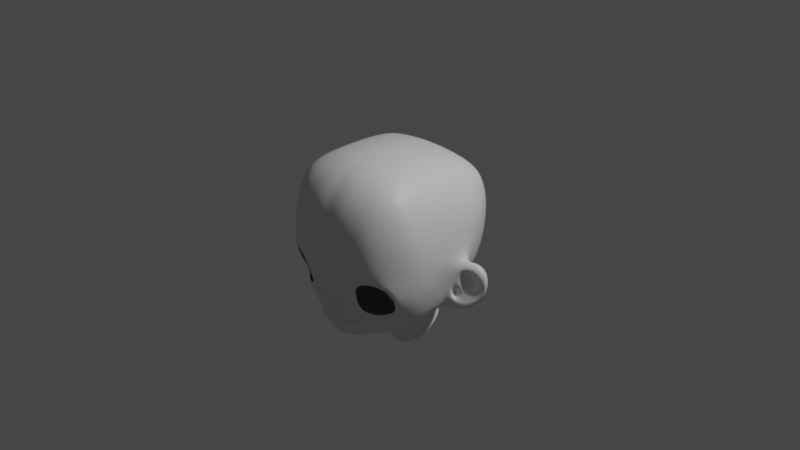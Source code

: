 # Source: Head.blend  (saved by Blender 3.6.13; exported with 4.5.12 LTS)
import bpy
from mathutils import Matrix  # noqa: F401  (used for matrix-valued properties, if any)

bpy.ops.wm.read_factory_settings(use_empty=True)
scene = bpy.context.scene
scene.name = 'Scene'

# ---- collections
col_collection = bpy.data.collections.new('Collection'); scene.collection.children.link(col_collection)

# ---- materials (node trees are filled in below, after node groups)
mat_material = bpy.data.materials.new('Material')
mat_material.alpha_threshold = 0.0
mat_material.use_transparent_shadow = False
mat_material.roughness = 0.5
mat_material.line_color = (0.0, 0.0, 0.0, 1.0)

# ---- material node trees
mat_material.use_nodes = True; mat_material.node_tree.nodes.clear()
_N = mat_material.node_tree.nodes; _L = mat_material.node_tree.links
n0 = _N.new('ShaderNodeOutputMaterial'); n0.name = 'Material Output'; n0.location = (300, 300)
n1 = _N.new('ShaderNodeBsdfPrincipled'); n1.name = 'Principled BSDF'; n1.location = (10, 300)
n1.distribution = 'GGX'
n1.subsurface_method = 'RANDOM_WALK_SKIN'
n1.inputs[3].default_value = 1.45
n1.inputs[27].default_value = (0.0, 0.0, 0.0, 1.0)
n1.inputs[28].default_value = 1.0
_L.new(n1.outputs[0], n0.inputs[0])
n0.is_active_output = True

# ---- world
world_world = bpy.data.worlds.new('World'); scene.world = world_world
world_world.use_nodes = True; world_world.node_tree.nodes.clear()
_N = world_world.node_tree.nodes; _L = world_world.node_tree.links
n0 = _N.new('ShaderNodeOutputWorld'); n0.name = 'World Output'; n0.location = (300, 300)
n1 = _N.new('ShaderNodeBackground'); n1.name = 'Background'; n1.location = (10, 300)
n1.inputs[0].default_value = (0.05088, 0.05088, 0.05088, 1.0)
_L.new(n1.outputs[0], n0.inputs[0])
n0.is_active_output = True
world_world.color = (0.05088, 0.05088, 0.05088)
world_world.use_sun_shadow = False
world_world.sun_shadow_jitter_overblur = 0.0

# ---- cameras
cam_camera = bpy.data.cameras.new('Camera')
cam_camera.clip_end = 100.0
cam_camera.ortho_scale = 7.314

# ---- lights
light_light = bpy.data.lights.new('Light', 'POINT')
light_light.transmission_factor = 0.0
light_light.energy = 1000.0
light_light.shadow_soft_size = 0.1
light_light.shadow_maximum_resolution = 0.006
light_light.use_absolute_resolution = True

# ---- meshes
me_cube = bpy.data.meshes.new('Cube')
me_cube.from_pydata([(0.0, -0.7583, 0.686), (0.0, -0.2293, 0.8275), (0.0, -0.03063, 0.8242), (0.0, 0.8241, 0.1215), (0.0, 0.7529, -0.1763), (0.0, 0.4103, -0.5597), (-0.2298, 0.7479, 0.3738), (-0.8199, 0.2008, 0.3201), (-0.2033, 0.2798, 0.7725), (-0.494, 0.6719, 0.376), (-0.7217, 0.4848, 0.3538), (-0.2276, 0.6832, 0.4969), (-0.4831, 0.6261, 0.4947), (-0.6838, 0.4758, 0.4696), (-0.6436, 0.4615, 0.5516), (-0.7524, 0.2278, 0.4648), (-0.6601, 0.2509, 0.5945), (-0.7891, 0.3438, 0.3376), (-0.7301, 0.3598, 0.4659), (-0.656, 0.3717, 0.5771), (-0.2135, 0.4259, 0.718), (-0.2235, 0.5711, 0.6219), (-0.4421, 0.2773, 0.7331), (-0.455, 0.4151, 0.688), (-0.4688, 0.5389, 0.6053), (-0.8713, 0.1392, 0.01089), (-0.2287, 0.7874, 0.1319), (-0.266, 0.01454, -0.7825), (-0.8281, 0.3183, 0.07825), (-0.7487, 0.4752, 0.1057), (-0.8382, 0.183, -0.2295), (-0.7965, 0.3205, -0.1743), (-0.7214, 0.4566, -0.1477), (-0.6694, 0.3767, -0.395), (-0.2237, 0.7215, -0.1612), (-0.1213, 0.3773, -0.5783), (-0.4978, 0.6889, 0.1309), (-0.4817, 0.6389, -0.1445), (-0.4769, 0.4306, -0.471), (-0.497, 0.07563, -0.7206), (-0.7427, 0.1233, -0.5212), (-0.224, 0.3025, -0.6204), (-0.488, 0.2741, -0.607), (-0.7019, 0.2835, -0.4472), (-0.817, -0.09365, 0.2827), (-0.2208, -0.978, 0.2312), (-0.1886, -0.03499, 0.8107), (-0.8091, -0.2872, 0.2609), (-0.7516, -0.6746, 0.226), (-0.7486, -0.06992, 0.4624), (-0.7513, -0.2568, 0.4521), (-0.6935, -0.6635, 0.4422), (-0.6287, -0.629, 0.5855), (-0.2167, -0.9059, 0.4901), (-0.2063, -0.7562, 0.6876), (-0.5054, -0.9095, 0.233), (-0.4865, -0.8432, 0.4702), (-0.4599, -0.7134, 0.6491), (-0.4235, -0.03296, 0.7659), (-0.6542, -0.048, 0.6116), (-0.1893, -0.2211, 0.8157), (-0.4235, -0.2152, 0.7676), (-0.649, -0.2241, 0.6107), (-0.1276, -0.1184, -0.8574), (-0.3747, -0.9227, -0.2765), (-0.8812, -0.07253, -0.0265), (-0.2418, -0.7701, -0.9181), (-0.3572, -0.855, -0.5708), (-0.4999, -0.1445, -0.8048), (-0.2055, -0.8353, -0.7595), (-0.5059, -0.7872, -0.604), (-0.6335, -0.6877, -0.558), (-0.5342, -0.8724, -0.2194), (-0.6884, -0.7839, -0.2855), (-0.3328, -0.9114, -0.3736), (-0.706, -0.7118, -0.4514), (-0.7364, -0.03146, -0.6216), (-0.8705, -0.2476, -0.09784), (-0.8392, -0.2935, -0.394), (-0.7726, -0.2825, -0.6388), (0.0, -0.9066, 0.4874), (0.0, -0.9805, 0.2371), (0.0, -0.1545, -0.8777), (0.0, -0.8758, -0.8738), (0.0, -0.9421, -0.6605), (0.0, -0.9632, -0.3849), (0.0, -0.9905, -0.1868), (0.0, 0.2883, 0.7818), (0.0, 0.436, 0.7239), (0.0, 0.5813, 0.6216), (0.0, 0.6978, 0.4976), (0.0, 0.7711, 0.3701), (-0.1184, -0.9052, -0.6184), (-0.2339, -0.8285, -0.7663), (-0.6943, -0.6467, -0.6145), (-0.1549, -0.9379, -0.4149), (-0.2295, -0.981, -0.1747), (-0.5194, -0.9168, -0.09581), (-0.7766, -0.6927, -0.1573), (-0.7778, -0.6232, -0.4608), (-0.185, -0.7665, -0.9647), (-0.5108, -0.5292, -0.8813), (-0.172, -0.8888, -0.6837), (-0.481, -0.8029, -0.6565), (0.0, -0.6986, -0.9838), (0.0, -0.9456, -0.6237), (-0.1614, -0.8613, -0.7475), (-0.425, -0.6972, -0.895), (-0.1556, -0.9018, -0.7726), (-0.3731, -0.8324, -0.6663), (0.0, -0.8951, -0.7383), (0.0, -0.9322, -0.7501), (-0.2365, -0.6218, -0.7554), (-0.2526, -0.6257, -0.7307), (0.0, -0.6429, -0.7634), (0.0, -0.6436, -0.7376), (-0.3983, -0.6349, -0.7506), (-0.3955, -0.6432, -0.7288), (-0.08195, -0.9749, -0.6002), (-0.06853, -0.948, -0.511), (0.0, -1.009, -0.5924), (0.0, -0.9629, -0.5122), (-0.169, -0.8384, -0.8874), (-0.3243, -0.7843, -0.8297), (-0.295, -0.8486, -0.7051), (-0.1625, -0.894, -0.7156), (0.0, -0.8855, -0.8509), (0.0, -0.9523, -0.685), (-0.1037, -0.9136, 0.4921), (-0.08812, -0.2171, 0.8252), (-0.1067, 0.7458, -0.17), (-0.05067, -0.1454, -0.8726), (-0.1085, 0.8142, 0.125), (-0.04739, 0.402, -0.5644), (-0.1054, -0.9848, 0.2312), (-0.09897, -0.7617, 0.6946), (-0.08758, -0.04066, 0.8209), (-0.1155, -0.8034, -0.9933), (-0.07582, -0.9199, -0.6305), (-0.0734, -0.9534, -0.3963), (-0.1014, -0.991, -0.1854), (-0.1016, 0.4323, 0.7234), (-0.1056, 0.5803, 0.6254), (-0.1087, 0.6965, 0.4974), (-0.1089, 0.768, 0.3703), (-0.09518, 0.2842, 0.7833), (-0.111, -0.8423, -0.9337), (-0.07187, -0.9254, -0.6603), (-0.09124, -0.8894, -0.7411), (-0.06117, -0.9352, -0.761), (-0.1224, -0.6259, -0.7591), (-0.1336, -0.6246, -0.7352), (-0.04968, -1.011, -0.5915), (-0.02032, -0.9608, -0.5097), (-0.06774, -0.9382, -0.6898), (-0.1021, -0.868, -0.8686), (-0.3606, 0.7199, 0.3761), (-0.3565, 0.6608, 0.4982), (-0.3477, 0.5598, 0.6172), (-0.3224, 0.2784, 0.7574), (-0.3362, 0.4215, 0.706), (-0.3608, 0.7477, 0.133), (-0.3509, 0.6878, -0.1521), (-0.3467, 0.4556, -0.496), (-0.3585, 0.05092, -0.7647), (-0.3543, 0.2745, -0.6435), (-0.3611, -0.953, 0.2337), (-0.3523, -0.8822, 0.4818), (-0.3357, -0.7386, 0.6718), (-0.304, -0.03419, 0.794), (-0.3045, -0.2182, 0.7982), (-0.3595, -0.2161, -0.864), (-0.3592, -0.6023, -0.9206), (-0.3201, -0.8604, -0.6497), (-0.3752, -0.9604, -0.1153), (-0.4173, -0.8377, -0.5878), (-0.4391, -0.9061, -0.2364), (-0.3276, -0.7276, -0.9087), (-0.2624, -0.8657, -0.6719), (-0.1853, -0.8491, -0.76), (-0.2036, -0.8565, -0.77), (-0.3378, -0.6167, -0.7507), (-0.3394, -0.6259, -0.7266), (-0.2269, -0.8673, -0.7053), (-0.2697, -0.7992, -0.8547), (-0.6197, 0.5931, 0.3677), (-0.5963, 0.5653, 0.4834), (-0.5736, 0.5048, 0.5862), (-0.5545, 0.2702, 0.6852), (-0.5629, 0.3958, 0.6483), (-0.632, 0.5998, 0.1219), (-0.6092, 0.5649, -0.1403), (-0.5903, 0.4059, -0.4339), (-0.6277, 0.1129, -0.6375), (-0.6083, 0.2729, -0.5425), (-0.6381, -0.8125, 0.2263), (-0.5996, -0.7741, 0.4535), (-0.5557, -0.6784, 0.6184), (-0.5407, -0.03573, 0.7144), (-0.5393, -0.2146, 0.7142), (-0.6329, -0.07385, -0.7183), (-0.675, -0.385, -0.7867), (-0.6008, -0.703, -0.6522), (-0.6531, -0.8334, -0.1071), (-0.5757, -0.7177, -0.5872), (-0.6256, -0.8289, -0.2368), (-0.7993, 0.1742, -0.3681), (-0.7602, 0.3062, -0.3168), (-0.6917, 0.4202, -0.2892), (-0.2193, 0.6239, -0.3386), (-0.4735, 0.5565, -0.311), (-0.7403, -0.6208, -0.5488), (-0.8133, -0.2919, -0.5154), (0.0, 0.6466, -0.3558), (-0.674, -0.6931, -0.513), (-0.105, 0.6437, -0.349), (-0.346, 0.5923, -0.3276), (-0.5946, 0.5002, -0.2952), (-0.8599, 0.1731, -0.1017), (-0.8212, 0.3216, -0.0458), (-0.7405, 0.4714, -0.01324), (-0.2273, 0.7726, -0.001974), (-0.4927, 0.6773, 0.003226), (-0.7959, -0.6496, -0.325), (-0.8594, -0.2803, -0.2553), (0.0, 0.8079, -0.01918), (-0.7156, -0.7431, -0.3664), (-0.1083, 0.8005, -0.008622), (-0.3577, 0.7321, 0.001858), (-0.6239, 0.5919, -0.002398), (-0.16, -0.918, -0.5011), (-0.325, -0.8891, -0.4586), (-0.0729, -0.9552, -0.5377), (0.0, -0.9793, -0.54), (-0.01752, -0.9768, -0.5397), (-0.2211, -0.9915, 0.01218), (-0.5128, -0.9242, 0.03678), (-0.7775, -0.6758, 0.034), (-0.8476, -0.2744, 0.0814), (-0.8529, -0.1038, 0.1183), (-0.2292, 0.7791, 0.2555), (-0.499, 0.6892, 0.2564), (-0.7431, 0.4793, 0.2315), (-0.8215, 0.3278, 0.209), (-0.8547, 0.1737, 0.1738), (0.0, 0.8097, 0.2461), (0.0, -0.9985, 0.0008648), (-0.1039, -0.9987, 0.003074), (-0.1087, 0.8012, 0.2513), (-0.3617, 0.7437, 0.2586), (-0.3654, -0.9678, 0.03033), (-0.6319, 0.6028, 0.2487), (-0.6575, -0.8189, 0.03615), (-0.03101, -0.9346, -0.6142), (-0.02133, -0.9473, -0.6156), (-0.02993, -0.9621, -0.6101), (-0.03867, -0.9564, -0.6111), (-0.04296, -0.9243, -0.615), (-0.04506, -0.9464, -0.6132), (-0.04787, -0.9165, -0.5234), (-0.03357, -0.9213, -0.5326), (-0.0294, -0.9401, -0.5375), (-0.03962, -0.9449, -0.5335), (-0.06043, -0.9204, -0.5176), (-0.05279, -0.9413, -0.5266), (-0.05356, -0.951, -0.5857), (-0.03745, -0.9548, -0.5928), (-0.02981, -0.9283, -0.5925), (-0.04721, -0.9232, -0.5816), (-0.02549, -0.9496, -0.5979), (-0.06265, -0.9275, -0.5742), (-0.1186, -0.9408, -0.5963), (-0.07587, -0.9234, -0.4809), (0.0, -0.9516, -0.4794), (-0.0119, -0.9513, -0.4622), (-0.09375, -0.9098, -0.5256), (-0.0457, -0.9353, -0.6143), (-0.06159, -0.9312, -0.52), (-0.0629, -0.9395, -0.578), (-0.2806, -0.8689, -0.5955), (-0.4989, -0.7939, -0.6217), (-0.6667, -0.6716, -0.5818), (-0.3064, -0.9552, -0.2396), (-0.252, -0.9339, -0.3796), (-0.528, -0.8991, -0.1755), (-0.7267, -0.7628, -0.2414), (-0.7417, -0.6809, -0.4604), (-0.4064, -0.9374, -0.192), (-0.3784, -0.8417, -0.6216), (-0.6408, -0.8393, -0.1907), (-0.5932, -0.7183, -0.6115), (-0.7102, -0.6663, -0.5336), (-0.7539, -0.7146, -0.3554), (-0.2474, -0.9101, -0.4713), (-0.8012, -0.549, 0.2331), (-0.735, -0.5441, 0.4477), (-0.64, -0.5296, 0.6019), (-0.1985, -0.5727, 0.7778), (-0.4422, -0.5487, 0.728), (-0.5199, -0.7186, -0.7497), (-0.7221, -0.556, -0.6536), (-0.8398, -0.5575, -0.1329), (-0.815, -0.5273, -0.4546), (0.0, -0.5829, 0.7856), (-0.4041, -0.7926, -0.7418), (-0.2574, -0.8171, -0.7586), (-0.2502, -0.5622, -0.7302), (0.0, -0.5641, -0.7362), (-0.4088, -0.6245, -0.7322), (-0.3389, -0.8193, -0.7256), (-0.1314, -0.5614, -0.7343), (-0.09318, -0.5762, 0.788), (-0.3506, -0.5704, -0.7242), (-0.3208, -0.5628, 0.7599), (-0.6348, -0.6271, -0.7207), (-0.5429, -0.5321, 0.6882), (-0.774, -0.5292, -0.5683), (-0.8373, -0.5437, -0.3082), (-0.8338, -0.547, 0.04448), (-0.7462, -0.4106, 0.4447), (-0.6516, -0.3886, 0.613), (-0.1918, -0.4052, 0.8086), (-0.5444, -0.6221, -0.8374), (-0.7551, -0.44, -0.6747), (-0.8604, -0.4224, -0.116), (-0.437, -0.7335, -0.8161), (-0.2592, -0.8154, -0.7646), (-0.4111, -0.6221, -0.7424), (-0.3529, -0.7839, -0.7934), (-0.348, -0.5695, -0.7341), (-0.6611, -0.5082, -0.771), (-0.844, -0.4454, 0.05762), (-0.8131, -0.4422, 0.244), (-0.4314, -0.3925, 0.7586), (-0.8345, -0.4194, -0.428), (0.0, -0.3969, 0.819), (-0.2434, -0.5629, -0.7395), (0.0, -0.5639, -0.7459), (-0.1269, -0.5625, -0.7437), (-0.09097, -0.4081, 0.8168), (-0.3106, -0.3994, 0.788), (-0.5403, -0.387, 0.7032), (-0.7998, -0.4189, -0.5553), (-0.8583, -0.4253, -0.2841), (-0.02369, -0.9562, -0.6131), (0.0, -0.9703, -0.6087), (-0.02725, -0.9308, -0.5378), (-0.02361, -0.939, -0.5976), (-0.1621, -0.9055, -0.5638), (-0.3306, -0.8667, -0.5281), (-0.08566, -0.9691, -0.5767), (0.0, -1.015, -0.5662), (-0.04854, -1.006, -0.5691), (-0.1011, -0.9188, -0.5725), (-0.2493, -0.8846, -0.5488), (-0.1917, -0.7929, -0.7532), (-0.3308, -0.7459, -0.7631), (0.0, -0.7958, -0.7549), (-0.3135, -0.7598, -0.7414), (-0.196, -0.7753, -0.7767), (0.0, -0.7888, -0.7771), (-0.1101, -0.7943, -0.7837), (-0.1168, -0.8066, -0.7575), (-0.2548, -0.7725, -0.7452), (-0.2626, -0.7577, -0.7678), (-0.3477, -0.7499, -0.7518), (-0.349, -0.7475, -0.7592), (-0.1783, -0.8946, -0.788), (-0.2429, -0.8403, -0.7451), (0.0, -0.9366, -0.7696), (-0.2408, -0.8324, -0.7892), (-0.1586, -0.9134, -0.7505), (0.0, -0.9661, -0.7244), (-0.07011, -0.9367, -0.7791), (-0.0548, -0.9569, -0.7334), (-0.2208, -0.8504, -0.7948), (-0.204, -0.867, -0.753), (-0.2713, -0.8278, -0.7514), (-0.2662, -0.8246, -0.7704), (-0.904, 0.06338, -0.09131), (-0.8634, 0.09323, -0.2813), (-0.8091, 0.04743, -0.5113), (-0.9179, -0.05114, -0.1018), (-0.8014, -0.04136, -0.5871), (-0.9006, -0.1282, -0.1597), (-0.8453, -0.2037, -0.4084), (-0.8242, -0.1821, -0.5787), (-0.8379, 0.08628, -0.4021), (-0.8314, -0.2013, -0.503), (-0.885, 0.08798, -0.1698), (-0.8681, -0.1864, -0.2753), (-1.146, 0.07016, -0.1766), (-1.119, 0.0682, -0.37), (-1.054, 0.01907, -0.5358), (-1.192, 0.01159, -0.18), (-1.02, -0.01773, -0.5837), (-1.191, -0.008065, -0.3296), (-1.12, -0.05238, -0.4704), (-1.033, -0.08616, -0.588), (-1.089, 0.04757, -0.4667), (-1.077, -0.07631, -0.5507), (-1.151, 0.075, -0.2536), (-1.167, -0.0288, -0.4211), (-0.227, -0.5232, -0.9601), (-0.5171, -0.3547, -0.8703), (-0.7496, -0.1637, -0.6512), (-0.8818, 0.03137, 0.005143), (-0.1931, 0.1354, 0.797), (-0.4304, 0.1357, 0.7541), (-0.6579, 0.1156, 0.6056), (-0.7544, 0.09232, 0.4641), (-0.8228, 0.06564, 0.3037), (0.0, -0.548, -0.9726), (0.0, 0.1287, 0.812), (-0.1122, -0.548, -0.9705), (-0.09028, 0.137, 0.8083), (-0.31, 0.1356, 0.781), (-0.3618, -0.4461, -0.9202), (-0.5463, 0.1314, 0.705), (-0.6464, -0.2389, -0.7617), (-0.8592, 0.05039, 0.1477), (-0.8059, -0.1221, -0.6054), (-0.915, 0.01127, -0.08016), (-1.035, -0.0511, -0.5876), (-1.179, 0.03456, -0.1684), (-1.212, 0.04033, -0.2661), (-1.202, 0.02497, -0.3915), (-1.147, 0.0008123, -0.4812), (-1.093, -0.02788, -0.5455), (-1.104, -0.01403, -0.3069), (-0.9441, -0.08342, -0.2337), (-0.9199, -0.1057, -0.3599), (-1.069, -0.01543, -0.3645), (-1.053, -0.08056, -0.4822), (-1.004, 0.07149, -0.4585), (-0.8852, 0.0435, -0.4204), (-0.9082, 0.05716, -0.3138), (-1.028, 0.08894, -0.3517), (-0.9837, 0.03273, -0.5356), (-0.8672, 0.007452, -0.5133), (-0.8686, -0.1669, -0.5391), (-1.009, -0.1167, -0.5546), (-0.9882, -0.1074, -0.5916), (-0.8622, -0.1472, -0.5817), (-0.9688, -0.0215, -0.5898), (-0.864, -0.05898, -0.5737), (-1.141, -0.01738, -0.1303), (-0.9819, -0.0328, -0.1122), (-0.9323, 0.05304, -0.2112), (-1.066, 0.09029, -0.2346), (-0.9596, 0.02982, -0.1413), (-1.09, 0.07067, -0.1533), (-0.9795, -0.007458, -0.1164), (-1.119, 0.03297, -0.1212), (-0.8522, -0.105, -0.6035), (-0.9732, -0.07076, -0.6082), (-0.91, -0.08975, -0.6104), (-0.9003, -0.02867, -0.5926), (-1.045, 0.02239, -0.1011), (-1.064, -0.02259, -0.1066), (-1.015, 0.06626, -0.1334), (-0.9792, 0.08982, -0.2176), (-0.9467, 0.09366, -0.3306), (-0.9073, 0.03721, -0.5315), (-0.9363, -0.1402, -0.5624), (-0.9232, -0.1267, -0.5914), (-0.9512, -0.1079, -0.4749), (-0.9224, 0.07677, -0.4431), (-0.949, -0.09264, -0.4112), (-1.204, -0.01306, -0.4063), (-1.224, -0.008286, -0.2715), (-1.124, -0.05726, -0.4881), (-1.064, -0.03431, -0.2038), (-1.012, -0.0414, -0.2102), (-0.9296, -0.1327, -0.497), (-1.036, -0.1002, -0.5213), (-0.892, -0.1518, -0.4576), (-0.8942, -0.1393, -0.3691), (-1.116, -0.0218, -0.2386), (-0.8794, -0.1694, -0.4579), (-0.9001, -0.1401, -0.3158), (-0.9504, -0.1414, -0.5182), (-0.9707, -0.04787, -0.3263), (-1.005, -0.03606, -0.3679), (-0.9879, -0.1026, -0.4828), (-0.8717, -0.08271, -0.4422), (-0.8937, -0.08512, -0.3915), (-0.9154, -0.08356, -0.46), (-0.8834, -0.111, -0.446), (-0.877, -0.111, -0.3924), (-0.9003, -0.1081, -0.4836), (-0.9133, -0.0742, -0.418), (-1.072, -0.05196, -0.1394), (-0.9552, -0.08589, -0.1786), (-0.9922, -0.08263, -0.4094), (-1.101, -0.04234, -0.412), (-1.165, -0.02689, -0.3101), (-1.17, -0.02895, -0.2026), (-0.9325, -0.106, -0.3208), (-0.9732, -0.0503, -0.2639), (-1.008, -0.01846, -0.3504), (-1.023, -0.01478, -0.3092), (-0.9914, -0.03043, -0.29), (-1.066, -0.003941, -0.3125), (-1.044, -0.01798, -0.2555), (-1.014, -0.02986, -0.2475), (-1.049, -0.01248, -0.3571), (-1.084, -0.01515, -0.2678), (-0.9772, -0.03179, -0.3303), (-1.07, -0.04628, -0.169), (-0.9962, -0.05311, -0.1837), (-1.003, -0.05278, -0.3802), (-1.081, -0.03147, -0.387), (-1.141, -0.01825, -0.3045), (-1.14, -0.03555, -0.2142), (-0.9549, -0.0724, -0.3215), (-0.958, -0.06726, -0.2428), (-0.3812, -0.9164, -0.2765), (-0.3645, -0.8503, -0.5669), (-0.5082, -0.7828, -0.6009), (-0.6331, -0.6842, -0.5545), (-0.5365, -0.8663, -0.2197), (-0.688, -0.7803, -0.2859), (-0.3403, -0.9059, -0.3717), (-0.7062, -0.7095, -0.4487), (-0.4201, -0.8331, -0.5838), (-0.4427, -0.9002, -0.2366), (-0.5767, -0.715, -0.5842), (-0.6274, -0.824, -0.2369), (-0.6742, -0.6901, -0.51), (-0.7159, -0.74, -0.365), (-0.3314, -0.8834, -0.457), (-0.3376, -0.8614, -0.5247), (-0.3873, -0.9079, -0.2758), (-0.3711, -0.8434, -0.565), (-0.5093, -0.7731, -0.5979), (-0.635, -0.6801, -0.553), (-0.5391, -0.859, -0.2219), (-0.6894, -0.7736, -0.2881), (-0.3431, -0.8973, -0.3769), (-0.7078, -0.7036, -0.4452), (-0.4239, -0.8232, -0.5812), (-0.4487, -0.8919, -0.2377), (-0.5777, -0.7129, -0.5814), (-0.6273, -0.8172, -0.2379), (-0.677, -0.6836, -0.5084), (-0.7152, -0.734, -0.3648), (-0.3364, -0.8768, -0.4527), (-0.3405, -0.8559, -0.5217), (-0.3318, -0.8585, -0.5777), (-0.3537, -0.9333, -0.2678), (-0.5328, -0.8813, -0.2085), (-0.6997, -0.7817, -0.276), (-0.7166, -0.7035, -0.4556), (-0.5036, -0.7872, -0.6093), (-0.6455, -0.6828, -0.5665), (-0.3057, -0.9193, -0.3731), (-0.4301, -0.9162, -0.226), (-0.4087, -0.8398, -0.5977), (-0.6295, -0.8326, -0.2262), (-0.5815, -0.7126, -0.5942), (-0.6853, -0.6867, -0.52), (-0.7266, -0.7373, -0.364), (-0.301, -0.8968, -0.4597), (-0.3053, -0.8726, -0.5354), (-0.1874, -0.9659, -0.3082), (0.0, -0.9718, -0.336), (-0.3477, -0.9216, -0.3201), (-0.09547, -0.9702, -0.3287), (-0.2655, -0.9488, -0.3079), (-0.3548, -0.9157, -0.319), (-0.3582, -0.909, -0.3174), (-0.3215, -0.9308, -0.3161), (0.0, 0.3647, -0.6456), (-0.2392, 0.03477, -0.8313), (-0.1185, 0.3371, -0.6611), (-0.2041, 0.2748, -0.6962), (-0.1238, -0.07607, -0.8937), (0.0, -0.1061, -0.9106), (-0.05965, -0.09855, -0.9064), (-0.05692, 0.3577, -0.6495), (0.0, 0.3557, -0.8562), (-0.2094, 0.09661, -1.002), (-0.1146, 0.3341, -0.8684), (-0.1818, 0.2851, -0.896), (-0.1188, 0.009547, -1.051), (0.0, -0.01405, -1.064), (-0.06836, -0.008112, -1.061), (-0.06622, 0.3503, -0.8593), (0.0, 0.4102, -1.055), (-0.2233, 0.1195, -1.218), (-0.117, 0.3859, -1.068), (-0.1924, 0.331, -1.099), (-0.1217, 0.02189, -1.273), (0.0, -0.004568, -1.288), (-0.06514, 0.002086, -1.284), (-0.06273, 0.404, -1.058), (0.0, 0.4928, -1.127), (-0.2591, 0.1191, -1.337), (-0.1225, 0.4616, -1.144), (-0.2194, 0.391, -1.184), (-0.1285, -0.006435, -1.408), (0.0, -0.04046, -1.427), (-0.05581, -0.0319, -1.422), (-0.05272, 0.4849, -1.131), (-0.1884, -0.8816, -0.8167), (-0.1876, -0.8847, -0.812), (-0.2673, -0.8451, -0.7244), (-0.2602, -0.8439, -0.73), (0.0, -0.93, -0.804), (0.0, -0.9267, -0.81), (-0.27, -0.8109, -0.8047), (-0.2564, -0.8167, -0.7952), (-0.159, -0.9028, -0.7251), (-0.1579, -0.907, -0.7317), (0.0, -0.9624, -0.7005), (0.0, -0.9648, -0.7073), (-0.08283, -0.9188, -0.814), (-0.08482, -0.914, -0.8195), (-0.06044, -0.947, -0.705), (-0.06314, -0.9435, -0.698), (-0.2318, -0.8322, -0.8079), (-0.2255, -0.8294, -0.8169), (-0.2097, -0.8673, -0.7357), (-0.2129, -0.8674, -0.7289), (-0.2853, -0.8285, -0.7478), (-0.2949, -0.8277, -0.7444), (-0.2785, -0.8149, -0.7736), (-0.2966, -0.8098, -0.7765), (-0.115, -0.7095, -0.9857), (-0.2317, -0.7095, -0.9857), (-0.1861, -0.8049, -0.929), (-0.196, -0.8396, -0.8632), (-0.09396, -0.8794, -0.8399), (0.0, -0.8643, -0.9392), (0.0, -0.8234, -0.996), (-0.5014, -0.7906, -0.6158), (-0.6561, -0.6772, -0.5741), (-0.2788, -0.9266, -0.3763), (-0.4183, -0.9268, -0.209), (-0.3945, -0.8408, -0.6108), (-0.6352, -0.836, -0.2084), (-0.5874, -0.7154, -0.6028), (-0.6977, -0.6765, -0.5268), (-0.7403, -0.7259, -0.3597), (-0.2742, -0.9034, -0.4655), (-0.2773, -0.8786, -0.5421), (-0.307, -0.8637, -0.5879), (-0.3301, -0.9442, -0.2537), (-0.5304, -0.8902, -0.192), (-0.7132, -0.7722, -0.2587), (-0.7292, -0.6922, -0.458), (-0.2935, -0.9398, -0.312)], [], [(420, 411, 7, 244), (248, 144, 91, 245), (247, 134, 45, 235), (415, 407, 46, 136), (156, 9, 12, 157), (185, 10, 13, 186), (157, 12, 24, 158), (186, 13, 14, 187), (7, 15, 18, 17), (15, 16, 19, 18), (17, 18, 13, 10), (18, 19, 14, 13), (159, 160, 23, 22), (160, 158, 24, 23), (188, 189, 19, 16), (189, 187, 14, 19), (218, 219, 31, 30), (219, 220, 32, 31), (206, 207, 43, 40), (207, 208, 33, 43), (228, 162, 37, 222), (216, 163, 38, 210), (229, 191, 32, 220), (217, 192, 33, 208), (164, 39, 42, 165), (193, 40, 43, 194), (165, 42, 38, 163), (194, 43, 33, 192), (44, 47, 50, 49), (294, 48, 51, 295), (49, 50, 62, 59), (295, 51, 52, 296), (166, 167, 56, 55), (167, 168, 57, 56), (195, 196, 51, 48), (196, 197, 52, 51), (169, 58, 61, 170), (198, 59, 62, 199), (313, 298, 57, 168), (315, 296, 52, 197), (417, 172, 101, 404), (366, 356, 116, 327), (419, 201, 79, 405), (314, 202, 94, 300), (317, 302, 99, 223), (316, 300, 94, 211), (164, 171, 68, 39), (193, 200, 76, 40), (215, 209, 34, 130), (227, 221, 26, 132), (250, 166, 55, 236), (252, 195, 48, 237), (331, 332, 47, 238), (238, 47, 44, 239), (249, 161, 36, 241), (251, 190, 29, 242), (242, 29, 28, 243), (243, 28, 25, 244), (136, 46, 60, 129), (311, 297, 54, 135), (135, 54, 53, 128), (128, 53, 45, 134), (416, 159, 22, 408), (418, 188, 16, 409), (409, 16, 15, 410), (410, 15, 7, 411), (143, 90, 91, 144), (142, 89, 90, 143), (141, 88, 89, 142), (145, 87, 88, 141), (568, 566, 86, 140), (362, 355, 113, 151), (414, 412, 104, 629), (288, 280, 103, 173), (290, 281, 94, 202), (569, 283, 95, 565), (287, 282, 96, 174), (289, 284, 97, 203), (292, 285, 98, 223), (354, 279, 92, 348), (291, 286, 99, 211), (177, 107, 101, 172), (178, 102, 92, 173), (304, 109, 103, 299), (146, 631, 100, 137), (147, 84, 105, 138), (184, 123, 107, 177), (183, 125, 102, 178), (309, 124, 109, 304), (155, 122, 631, 146), (154, 127, 84, 147), (312, 182, 117, 308), (310, 307, 115, 151), (364, 359, 112, 181), (361, 360, 114, 150), (363, 358, 117, 182), (234, 233, 121, 153), (353, 271, 118, 350), (274, 272, 119, 153), (374, 372, 616, 619), (607, 624, 183, 124), (610, 618, 633, 126), (371, 374, 619, 614), (370, 378, 627, 612), (369, 373, 617, 609), (376, 371, 614, 623), (273, 274, 153, 121), (232, 234, 153, 119), (359, 361, 150, 112), (306, 310, 151, 113), (125, 154, 147, 102), (102, 147, 138, 92), (403, 414, 629, 630), (357, 362, 151, 115), (565, 568, 140, 96), (8, 145, 141, 20), (20, 141, 142, 21), (21, 142, 143, 11), (11, 143, 144, 6), (80, 128, 134, 81), (0, 135, 128, 80), (303, 311, 135, 0), (2, 136, 129, 1), (225, 227, 132, 3), (213, 215, 130, 4), (413, 415, 136, 2), (246, 81, 134, 247), (240, 6, 144, 248), (373, 367, 606, 617), (377, 368, 608, 625), (355, 363, 182, 113), (356, 364, 181, 116), (306, 113, 182, 312), (124, 183, 178, 109), (632, 184, 177, 66), (109, 178, 173, 103), (66, 177, 172, 630), (284, 287, 174, 97), (279, 288, 173, 92), (407, 8, 159, 416), (240, 26, 161, 249), (235, 45, 166, 250), (27, 63, 171, 164), (403, 630, 172, 417), (297, 313, 168, 54), (46, 169, 170, 60), (53, 54, 168, 167), (45, 53, 167, 166), (41, 165, 163, 35), (27, 164, 165, 41), (209, 35, 163, 216), (221, 34, 162, 228), (20, 21, 158, 160), (8, 20, 160, 159), (11, 157, 158, 21), (6, 156, 157, 11), (285, 289, 203, 98), (280, 290, 202, 103), (408, 22, 188, 418), (241, 36, 190, 251), (236, 55, 195, 252), (39, 68, 200, 193), (299, 103, 202, 314), (404, 101, 201, 419), (298, 315, 197, 57), (58, 198, 199, 61), (56, 57, 197, 196), (55, 56, 196, 195), (42, 194, 192, 38), (39, 193, 194, 42), (210, 38, 192, 217), (222, 37, 191, 229), (23, 24, 187, 189), (22, 23, 189, 188), (12, 186, 187, 24), (9, 185, 186, 12), (37, 210, 217, 191), (34, 209, 216, 162), (5, 133, 215, 213), (281, 291, 211, 94), (133, 35, 209, 215), (302, 316, 211, 99), (191, 217, 208, 32), (162, 216, 210, 37), (31, 32, 208, 207), (30, 31, 207, 206), (36, 222, 229, 190), (26, 221, 228, 161), (4, 130, 227, 225), (286, 292, 223, 99), (130, 34, 221, 227), (301, 317, 223, 98), (190, 229, 220, 29), (161, 228, 222, 36), (28, 29, 220, 219), (25, 28, 219, 218), (350, 352, 234, 232), (272, 275, 232, 119), (352, 351, 233, 234), (283, 293, 230, 95), (97, 236, 252, 203), (9, 241, 251, 185), (96, 235, 250, 174), (6, 240, 249, 156), (26, 240, 248, 132), (86, 246, 247, 140), (17, 243, 244, 7), (10, 242, 243, 17), (185, 251, 242, 10), (156, 249, 241, 9), (77, 238, 239, 65), (324, 331, 238, 77), (203, 252, 237, 98), (174, 250, 236, 97), (140, 247, 235, 96), (132, 248, 245, 3), (406, 420, 244, 25), (138, 105, 254, 253), (345, 120, 255, 344), (120, 152, 256, 255), (92, 138, 253, 257), (152, 118, 258, 256), (271, 92, 257, 276), (266, 265, 264, 262), (268, 267, 260, 259), (347, 269, 261, 346), (278, 270, 263, 277), (269, 266, 262, 261), (270, 268, 259, 263), (257, 253, 268, 270), (255, 256, 266, 269), (276, 257, 270, 278), (344, 255, 269, 347), (253, 254, 267, 268), (256, 258, 265, 266), (258, 276, 278, 265), (265, 278, 277, 264), (118, 271, 276, 258), (95, 230, 275, 272), (85, 139, 274, 273), (139, 95, 272, 274), (348, 92, 271, 353), (638, 645, 293, 283), (651, 644, 292, 286), (637, 643, 291, 281), (636, 642, 290, 280), (650, 641, 289, 285), (647, 640, 288, 279), (649, 639, 287, 284), (643, 651, 286, 291), (646, 647, 279, 354), (644, 650, 285, 292), (641, 649, 284, 289), (639, 648, 282, 287), (652, 638, 283, 569), (642, 637, 281, 290), (640, 636, 280, 288), (98, 237, 318, 301), (324, 343, 317, 301), (334, 342, 316, 302), (333, 341, 315, 298), (322, 299, 314, 330), (321, 340, 313, 297), (336, 306, 312, 329), (335, 339, 311, 303), (336, 338, 310, 306), (378, 377, 625, 627), (338, 337, 307, 310), (329, 312, 308, 327), (328, 309, 304, 325), (325, 304, 299, 322), (339, 321, 297, 311), (237, 48, 294, 318), (342, 323, 300, 316), (343, 334, 302, 317), (330, 314, 300, 323), (358, 365, 308, 117), (341, 320, 296, 315), (340, 333, 298, 313), (319, 295, 296, 320), (332, 294, 295, 319), (47, 332, 319, 50), (50, 319, 320, 62), (170, 61, 333, 340), (199, 62, 320, 341), (201, 330, 323, 79), (224, 78, 334, 343), (212, 79, 323, 342), (129, 60, 321, 339), (107, 325, 322, 101), (123, 328, 325, 107), (181, 329, 327, 116), (150, 114, 337, 338), (375, 370, 612, 621), (112, 150, 338, 336), (1, 129, 339, 335), (112, 336, 329, 181), (60, 170, 340, 321), (101, 322, 330, 201), (61, 199, 341, 333), (78, 212, 342, 334), (77, 224, 343, 324), (301, 318, 331, 324), (318, 294, 332, 331), (365, 366, 327, 308), (254, 344, 347, 267), (267, 347, 346, 260), (105, 345, 344, 254), (645, 646, 354, 293), (230, 348, 353, 275), (152, 120, 351, 352), (118, 152, 352, 350), (275, 353, 350, 232), (293, 354, 348, 230), (613, 620, 154, 125), (626, 607, 124, 309), (618, 605, 632, 633), (620, 615, 127, 154), (611, 628, 328, 123), (622, 611, 123, 184), (624, 613, 125, 183), (368, 376, 623, 608), (367, 375, 621, 606), (628, 626, 309, 328), (305, 326, 366, 365), (93, 305, 365, 358), (69, 179, 364, 356), (108, 180, 363, 355), (111, 149, 362, 357), (106, 148, 361, 359), (180, 93, 358, 363), (148, 110, 360, 361), (179, 106, 359, 364), (149, 108, 355, 362), (326, 69, 356, 366), (149, 111, 372, 374), (148, 106, 367, 373), (305, 93, 368, 377), (180, 108, 371, 376), (179, 69, 370, 375), (110, 148, 373, 369), (108, 149, 374, 371), (106, 179, 375, 367), (93, 180, 376, 368), (326, 305, 377, 378), (69, 326, 378, 370), (218, 30, 380, 389), (212, 78, 385, 388), (79, 212, 388, 386), (77, 65, 382, 384), (25, 218, 389, 379), (40, 76, 383, 381), (206, 40, 381, 387), (30, 206, 387, 380), (78, 224, 390, 385), (224, 77, 384, 390), (406, 25, 379, 422), (405, 79, 386, 421), (384, 382, 447, 493), (388, 385, 479, 440), (387, 381, 439, 435), (380, 387, 435, 436), (434, 438, 393, 399), (421, 386, 443, 454), (455, 442, 398, 423), (381, 383, 445, 439), (390, 384, 493, 480), (438, 444, 395, 393), (422, 379, 450, 452), (424, 425, 470, 394), (425, 401, 392, 426), (426, 427, 471, 469), (427, 399, 393, 428), (423, 398, 400, 428), (395, 423, 428, 393), (471, 427, 428, 400), (392, 399, 427, 426), (470, 425, 426, 469), (391, 401, 425, 424), (382, 422, 452, 447), (446, 453, 424, 394), (76, 405, 421, 383), (65, 406, 422, 382), (65, 239, 420, 406), (68, 404, 419, 200), (58, 408, 418, 198), (63, 403, 417, 171), (46, 407, 416, 169), (87, 145, 415, 413), (63, 131, 414, 403), (131, 82, 412, 414), (49, 410, 411, 44), (59, 409, 410, 49), (198, 418, 409, 59), (169, 416, 408, 58), (200, 419, 405, 76), (171, 417, 404, 68), (145, 8, 407, 415), (239, 44, 411, 420), (444, 455, 423, 395), (379, 389, 448, 450), (453, 451, 391, 424), (451, 449, 401, 391), (449, 437, 392, 401), (385, 390, 480, 479), (386, 388, 440, 443), (442, 441, 400, 398), (383, 421, 454, 445), (441, 475, 471, 400), (389, 380, 436, 448), (437, 434, 399, 392), (433, 495, 402, 397), (495, 496, 396, 402), (456, 457, 445, 454), (458, 459, 447, 452), (460, 458, 452, 450), (461, 460, 450, 448), (462, 461, 448, 436), (459, 492, 493, 447), (457, 463, 439, 445), (464, 465, 443, 440), (465, 456, 454, 443), (481, 464, 440, 479), (463, 467, 435, 439), (467, 462, 436, 435), (474, 476, 488, 490), (473, 472, 504, 505), (497, 446, 394, 470), (429, 432, 506, 503), (495, 433, 484, 494), (434, 437, 462, 467), (438, 434, 467, 463), (475, 441, 464, 481), (442, 455, 456, 465), (441, 442, 465, 464), (444, 438, 463, 457), (446, 497, 492, 459), (437, 449, 461, 462), (449, 451, 460, 461), (451, 453, 458, 460), (453, 446, 459, 458), (455, 444, 457, 456), (402, 396, 470, 469), (397, 402, 469, 471), (483, 482, 508, 500), (484, 433, 475, 481), (468, 466, 487, 491), (430, 498, 480, 493), (396, 496, 497, 470), (433, 397, 471, 475), (499, 473, 505, 502), (477, 431, 486, 489), (477, 476, 479, 480), (476, 474, 481, 479), (468, 431, 498, 494), (466, 468, 494, 484), (474, 466, 484, 481), (431, 477, 480, 498), (491, 487, 485, 486), (486, 485, 488, 489), (485, 487, 490, 488), (466, 474, 490, 487), (431, 468, 491, 486), (476, 477, 489, 488), (509, 510, 493, 492), (511, 512, 495, 494), (512, 513, 496, 495), (514, 509, 492, 497), (515, 511, 494, 498), (516, 515, 498, 430), (510, 516, 430, 493), (513, 514, 497, 496), (501, 500, 508, 502), (503, 506, 500, 501), (501, 502, 505, 504), (503, 501, 504, 507), (478, 429, 503, 507), (482, 499, 502, 508), (472, 478, 507, 504), (432, 483, 500, 506), (429, 478, 514, 513), (473, 499, 516, 510), (499, 482, 515, 516), (482, 483, 511, 515), (478, 472, 509, 514), (432, 429, 513, 512), (483, 432, 512, 511), (472, 473, 510, 509), (176, 72, 521, 526), (204, 70, 519, 527), (73, 226, 530, 522), (349, 231, 531, 532), (75, 214, 529, 524), (205, 73, 522, 528), (67, 349, 532, 518), (72, 205, 528, 521), (226, 75, 524, 530), (175, 67, 518, 525), (231, 74, 523, 531), (64, 176, 526, 517), (214, 71, 520, 529), (70, 175, 525, 519), (71, 204, 527, 520), (567, 64, 517, 570), (517, 526, 542, 533), (570, 517, 533, 571), (527, 519, 535, 543), (526, 521, 537, 542), (521, 528, 544, 537), (528, 522, 538, 544), (524, 529, 545, 540), (530, 524, 540, 546), (522, 530, 546, 538), (531, 523, 539, 547), (532, 531, 547, 548), (529, 520, 536, 545), (519, 525, 541, 535), (518, 532, 548, 534), (525, 518, 534, 541), (520, 527, 543, 536), (231, 349, 564, 563), (175, 70, 554, 558), (204, 71, 555, 560), (567, 74, 556, 572), (176, 64, 550, 557), (205, 72, 551, 559), (226, 73, 552, 562), (349, 67, 549, 564), (214, 75, 553, 561), (72, 176, 557, 551), (67, 175, 558, 549), (73, 205, 559, 552), (70, 204, 560, 554), (71, 214, 561, 555), (75, 226, 562, 553), (74, 231, 563, 556), (64, 567, 572, 550), (523, 570, 571, 539), (74, 567, 570, 523), (648, 652, 569, 282), (95, 139, 568, 565), (282, 569, 565, 96), (139, 85, 566, 568), (35, 133, 580, 575), (131, 63, 577, 579), (63, 27, 574, 577), (41, 35, 575, 576), (133, 5, 573, 580), (27, 41, 576, 574), (82, 131, 579, 578), (574, 576, 584, 582), (578, 579, 587, 586), (579, 577, 585, 587), (576, 575, 583, 584), (580, 573, 581, 588), (575, 580, 588, 583), (577, 574, 582, 585), (587, 585, 593, 595), (584, 583, 591, 592), (588, 581, 589, 596), (583, 588, 596, 591), (585, 582, 590, 593), (582, 584, 592, 590), (586, 587, 595, 594), (590, 592, 600, 598), (594, 595, 603, 602), (595, 593, 601, 603), (592, 591, 599, 600), (596, 589, 597, 604), (591, 596, 604, 599), (593, 590, 598, 601), (628, 611, 612, 627), (626, 628, 627, 625), (624, 607, 608, 623), (622, 605, 606, 621), (620, 613, 614, 619), (618, 610, 609, 617), (611, 622, 621, 612), (613, 624, 623, 614), (607, 626, 625, 608), (605, 618, 617, 606), (615, 620, 619, 616), (605, 622, 184, 632), (137, 100, 630, 629), (100, 631, 66, 630), (631, 122, 632, 66), (122, 155, 633, 632), (633, 155, 83, 126), (155, 146, 634, 83), (146, 137, 635, 634), (104, 635, 137, 629), (550, 572, 652, 648), (563, 564, 646, 645), (558, 554, 636, 640), (560, 555, 637, 642), (572, 556, 638, 652), (557, 550, 648, 639), (559, 551, 649, 641), (562, 552, 650, 644), (564, 549, 647, 646), (561, 553, 651, 643), (551, 557, 639, 649), (549, 558, 640, 647), (552, 559, 641, 650), (554, 560, 642, 636), (555, 561, 643, 637), (553, 562, 644, 651), (556, 563, 645, 638)])
me_cube.polygons.foreach_set('use_smooth', [True] * 608)
_uv = me_cube.uv_layers.new(name='UVMap')
_uv.uv.foreach_set('vector', [0.5, 0.1468, 0.5262, 0.1468, 0.5262, 0.1634, 0.5, 0.1634, 0.5, 0.3619, 0.5262, 0.3619, 0.5263, 0.375, 0.5, 0.375, 0.5, 0.8881, 0.5263, 0.8881, 0.5263, 0.9013, 0.5, 0.9012, 0.7631, 0.6032, 0.7763, 0.6032, 0.7762, 0.6191, 0.7631, 0.6191, 0.5263, 0.3299, 0.5263, 0.311, 0.565, 0.31, 0.5645, 0.3294, 0.5262, 0.2805, 0.5262, 0.2271, 0.5639, 0.224, 0.564, 0.28, 0.5645, 0.3294, 0.565, 0.31, 0.625, 0.312, 0.625, 0.3304, 0.564, 0.28, 0.5639, 0.224, 0.5833, 0.25, 0.6041, 0.281, 0.5262, 0.1634, 0.5643, 0.1637, 0.565, 0.19, 0.5262, 0.182, 0.5643, 0.1637, 0.625, 0.163, 0.625, 0.188, 0.565, 0.19, 0.5262, 0.182, 0.565, 0.19, 0.5639, 0.224, 0.5262, 0.2271, 0.565, 0.19, 0.625, 0.188, 0.625, 0.2083, 0.5639, 0.224, 0.7953, 0.5865, 0.7956, 0.5605, 0.815, 0.56, 0.8143, 0.5863, 0.7956, 0.5605, 0.7946, 0.5, 0.813, 0.5, 0.815, 0.56, 0.8447, 0.5866, 0.845, 0.561, 0.875, 0.562, 0.875, 0.587, 0.845, 0.561, 0.8231, 0.5, 0.8333, 0.5, 0.875, 0.562, 0.4547, 0.1635, 0.4544, 0.1895, 0.435, 0.19, 0.4357, 0.1637, 0.4544, 0.1895, 0.4551, 0.231, 0.436, 0.2336, 0.435, 0.19, 0.4053, 0.1634, 0.395, 0.185, 0.375, 0.177, 0.375, 0.163, 0.395, 0.185, 0.4088, 0.225, 0.3932, 0.215, 0.375, 0.177, 0.4495, 0.3296, 0.4212, 0.3294, 0.4208, 0.3104, 0.4493, 0.3105, 0.3748, 0.3287, 0.332, 0.3253, 0.3284, 0.3098, 0.3722, 0.311, 0.4498, 0.2809, 0.4215, 0.2844, 0.436, 0.2336, 0.4551, 0.231, 0.3694, 0.2972, 0.3241, 0.3028, 0.3577, 0.2859, 0.3824, 0.2723, 0.2047, 0.6095, 0.1859, 0.6071, 0.1854, 0.5827, 0.2045, 0.584, 0.1553, 0.606, 0.125, 0.587, 0.125, 0.573, 0.1551, 0.5826, 0.2045, 0.584, 0.1854, 0.5827, 0.1859, 0.5429, 0.2048, 0.542, 0.1551, 0.5826, 0.125, 0.573, 0.125, 0.5532, 0.1554, 0.5565, 0.5263, 0.1309, 0.5263, 0.08665, 0.5643, 0.08635, 0.564, 0.1309, 0.5263, 0.04184, 0.5263, 0.02682, 0.5633, 0.01247, 0.564, 0.04148, 0.564, 0.1309, 0.5643, 0.08635, 0.625, 0.08697, 0.625, 0.1309, 0.564, 0.04148, 0.5633, 0.01247, 0.5833, 0.0, 0.6071, 0.04223, 0.5263, 0.9201, 0.5645, 0.9206, 0.565, 0.94, 0.5263, 0.939, 0.5645, 0.9206, 0.625, 0.9196, 0.625, 0.938, 0.565, 0.94, 0.5263, 0.9695, 0.564, 0.97, 0.5679, 1.009, 0.5293, 1.024, 0.564, 0.97, 0.625, 0.9481, 0.625, 0.9583, 0.5679, 1.009, 0.7951, 0.6191, 0.814, 0.6191, 0.8143, 0.6637, 0.7953, 0.6635, 0.8445, 0.6191, 0.875, 0.6191, 0.875, 0.663, 0.8447, 0.6633, 0.7951, 0.7083, 0.814, 0.7085, 0.813, 0.75, 0.7946, 0.75, 0.8445, 0.6992, 0.875, 0.6899, 0.875, 0.7083, 0.844, 0.7291, 0.2045, 0.6723, 0.2044, 0.6832, 0.1895, 0.6796, 0.1867, 0.6564, 0.1971, 0.7113, 0.1967, 0.7084, 0.1966, 0.7084, 0.1971, 0.7113, 0.1548, 0.647, 0.1545, 0.6633, 0.1287, 0.6631, 0.1269, 0.6416, 0.164, 0.7081, 0.1782, 0.75, 0.1709, 0.7562, 0.1491, 0.7106, 0.4544, 0.0508, 0.435, 0.05379, 0.4346, 0.02868, 0.4543, 0.02128, 0.4082, 0.05693, 0.3721, 0.05773, 0.3754, 0.03873, 0.4093, 0.03634, 0.2047, 0.6095, 0.2047, 0.6464, 0.1862, 0.6328, 0.1859, 0.6071, 0.1553, 0.606, 0.1553, 0.6285, 0.125, 0.6191, 0.125, 0.587, 0.3749, 0.3608, 0.374, 0.3475, 0.4215, 0.3486, 0.4216, 0.3617, 0.4498, 0.3619, 0.4498, 0.3487, 0.4708, 0.3487, 0.4708, 0.3619, 0.5, 0.9201, 0.5263, 0.9201, 0.5263, 0.939, 0.5, 0.939, 0.5, 0.9695, 0.5263, 0.9695, 0.5293, 1.024, 0.5024, 1.031, 0.5, 0.07067, 0.5263, 0.06755, 0.5263, 0.08665, 0.5, 0.08665, 0.5, 0.08665, 0.5263, 0.08665, 0.5263, 0.1309, 0.5, 0.1309, 0.5, 0.3299, 0.4708, 0.3298, 0.4708, 0.3109, 0.5, 0.311, 0.5, 0.2805, 0.4708, 0.2805, 0.4738, 0.2293, 0.4933, 0.2297, 0.4933, 0.2297, 0.4738, 0.2293, 0.4738, 0.189, 0.4896, 0.189, 0.4896, 0.189, 0.4738, 0.189, 0.4738, 0.1634, 0.5, 0.1634, 0.7631, 0.6191, 0.7762, 0.6191, 0.7763, 0.6634, 0.7631, 0.6634, 0.7631, 0.7082, 0.7762, 0.7082, 0.7763, 0.75, 0.7631, 0.75, 0.625, 0.8881, 0.625, 0.9013, 0.564, 0.9012, 0.564, 0.8881, 0.564, 0.8881, 0.564, 0.9012, 0.5263, 0.9013, 0.5263, 0.8881, 0.7952, 0.6031, 0.7953, 0.5865, 0.8143, 0.5863, 0.8142, 0.6031, 0.8446, 0.6032, 0.8447, 0.5866, 0.875, 0.587, 0.875, 0.6034, 0.625, 0.1466, 0.625, 0.163, 0.5643, 0.1637, 0.5642, 0.1469, 0.5642, 0.1469, 0.5643, 0.1637, 0.5262, 0.1634, 0.5262, 0.1468, 0.564, 0.3619, 0.564, 0.375, 0.5263, 0.375, 0.5262, 0.3619, 0.625, 0.3619, 0.625, 0.375, 0.564, 0.375, 0.564, 0.3619, 0.7631, 0.561, 0.75, 0.561, 0.75, 0.5, 0.7631, 0.5, 0.7631, 0.5866, 0.75, 0.5866, 0.75, 0.561, 0.7631, 0.561, 0.4528, 0.8881, 0.4558, 0.875, 0.4738, 0.875, 0.4738, 0.8881, 0.2391, 0.7574, 0.2251, 0.7389, 0.2251, 0.7389, 0.2391, 0.7574, 0.2369, 0.6675, 0.25, 0.6673, 0.25, 0.6876, 0.2369, 0.689, 0.3802, 0.9224, 0.3803, 0.9341, 0.375, 0.932, 0.375, 0.9229, 0.3981, 0.9641, 0.4158, 0.9923, 0.4163, 0.9963, 0.3959, 0.9677, 0.459, 0.9042, 0.4506, 0.9042, 0.4444, 0.9013, 0.4566, 0.9013, 0.4708, 0.9214, 0.4708, 0.9042, 0.4737, 0.9012, 0.4813, 0.9201, 0.4708, 0.9668, 0.4708, 0.9386, 0.4798, 0.939, 0.4812, 0.9695, 0.4526, 0.9977, 0.4708, 0.995, 0.4801, 1.012, 0.4503, 1.011, 0.3939, 0.9071, 0.3792, 0.9079, 0.3867, 0.9071, 0.3899, 0.9063, 0.4251, 0.9963, 0.4344, 1.0, 0.4326, 1.014, 0.4237, 1.008, 0.2074, 0.697, 0.1942, 0.6991, 0.1895, 0.6796, 0.2044, 0.6832, 0.2086, 0.7417, 0.2299, 0.7501, 0.2138, 0.7621, 0.2021, 0.75, 0.1951, 0.7149, 0.1987, 0.7399, 0.193, 0.75, 0.1873, 0.7104, 0.2406, 0.7013, 0.2248, 0.6967, 0.2237, 0.689, 0.2369, 0.689, 0.2415, 0.7663, 0.2533, 0.7829, 0.2536, 0.7909, 0.2342, 0.7735, 0.2093, 0.7019, 0.1959, 0.7026, 0.1942, 0.6991, 0.2074, 0.697, 0.2089, 0.7378, 0.2276, 0.7458, 0.2299, 0.7501, 0.2086, 0.7417, 0.1959, 0.7155, 0.198, 0.7346, 0.1987, 0.7399, 0.1951, 0.7149, 0.2379, 0.7034, 0.2251, 0.6991, 0.2248, 0.6967, 0.2406, 0.7013, 0.2456, 0.771, 0.2533, 0.7816, 0.2533, 0.7829, 0.2415, 0.7663, 0.2117, 0.718, 0.2124, 0.7343, 0.1998, 0.7298, 0.198, 0.7175, 0.2386, 0.7285, 0.2518, 0.7385, 0.2531, 0.776, 0.2391, 0.7574, 0.2111, 0.7057, 0.2256, 0.703, 0.2256, 0.703, 0.2111, 0.7057, 0.2382, 0.7067, 0.2508, 0.7103, 0.2508, 0.7103, 0.2382, 0.7067, 0.2124, 0.7343, 0.1998, 0.7301, 0.1998, 0.7298, 0.2124, 0.7343, 0.4168, 0.886, 0.4275, 0.875, 0.4397, 0.875, 0.4389, 0.8805, 0.3902, 0.9047, 0.3812, 0.9054, 0.375, 0.9013, 0.3902, 0.9012, 0.4391, 0.8793, 0.436, 0.9013, 0.436, 0.9013, 0.4389, 0.8805, 0.2405, 0.7612, 0.2532, 0.7785, 0.2532, 0.7802, 0.237, 0.7578, 0.1987, 0.732, 0.2115, 0.7361, 0.2089, 0.7378, 0.198, 0.7346, 0.2506, 0.7068, 0.238, 0.7035, 0.2379, 0.7034, 0.2506, 0.7066, 0.2259, 0.7415, 0.2405, 0.7612, 0.237, 0.7578, 0.2264, 0.7432, 0.2002, 0.7067, 0.1982, 0.7092, 0.1976, 0.7079, 0.1995, 0.705, 0.2507, 0.7084, 0.238, 0.7049, 0.238, 0.7037, 0.2506, 0.707, 0.2121, 0.7352, 0.2259, 0.7415, 0.2264, 0.7432, 0.2119, 0.7357, 0.4397, 0.875, 0.4391, 0.8793, 0.4389, 0.8805, 0.4397, 0.875, 0.4055, 0.9013, 0.4168, 0.886, 0.4389, 0.8805, 0.436, 0.9013, 0.2256, 0.703, 0.2382, 0.7067, 0.2382, 0.7067, 0.2256, 0.703, 0.2254, 0.7184, 0.2386, 0.7285, 0.2391, 0.7574, 0.2251, 0.7389, 0.2276, 0.7458, 0.2456, 0.771, 0.2415, 0.7663, 0.2299, 0.7501, 0.2299, 0.7501, 0.2415, 0.7663, 0.2342, 0.7735, 0.2138, 0.7621, 0.2237, 0.668, 0.2369, 0.6675, 0.2369, 0.689, 0.2237, 0.689, 0.2531, 0.776, 0.2391, 0.7574, 0.2391, 0.7574, 0.2531, 0.776, 0.4566, 0.9013, 0.4528, 0.8881, 0.4738, 0.8881, 0.4737, 0.9012, 0.7763, 0.5866, 0.7631, 0.5866, 0.7631, 0.561, 0.7763, 0.561, 0.7763, 0.561, 0.7631, 0.561, 0.7631, 0.5, 0.7763, 0.5, 0.625, 0.3487, 0.625, 0.3619, 0.564, 0.3619, 0.564, 0.3488, 0.564, 0.3488, 0.564, 0.3619, 0.5262, 0.3619, 0.5263, 0.3488, 0.564, 0.875, 0.564, 0.8881, 0.5263, 0.8881, 0.5262, 0.875, 0.625, 0.875, 0.625, 0.8881, 0.564, 0.8881, 0.564, 0.875, 0.75, 0.7082, 0.7631, 0.7082, 0.7631, 0.75, 0.75, 0.75, 0.75, 0.6191, 0.7631, 0.6191, 0.7631, 0.6634, 0.75, 0.6634, 0.4499, 0.375, 0.4498, 0.3619, 0.4708, 0.3619, 0.4708, 0.375, 0.3781, 0.3743, 0.3749, 0.3608, 0.4216, 0.3617, 0.4222, 0.3749, 0.75, 0.6032, 0.7631, 0.6032, 0.7631, 0.6191, 0.75, 0.6191, 0.5, 0.875, 0.5262, 0.875, 0.5263, 0.8881, 0.5, 0.8881, 0.5, 0.3487, 0.5263, 0.3488, 0.5262, 0.3619, 0.5, 0.3619, 0.238, 0.7049, 0.2254, 0.7015, 0.2253, 0.7005, 0.238, 0.7037, 0.1982, 0.7174, 0.1992, 0.7308, 0.1988, 0.7315, 0.198, 0.7174, 0.2251, 0.7389, 0.2124, 0.7343, 0.2124, 0.7343, 0.2251, 0.7389, 0.1967, 0.7084, 0.2111, 0.7057, 0.2111, 0.7057, 0.1966, 0.7084, 0.2254, 0.7184, 0.2251, 0.7389, 0.2124, 0.7343, 0.2117, 0.718, 0.198, 0.7346, 0.2089, 0.7378, 0.2086, 0.7417, 0.1987, 0.7399, 0.2251, 0.6991, 0.2093, 0.7019, 0.2074, 0.697, 0.2248, 0.6967, 0.1987, 0.7399, 0.2086, 0.7417, 0.2021, 0.75, 0.193, 0.75, 0.2248, 0.6967, 0.2074, 0.697, 0.2044, 0.6832, 0.2237, 0.689, 0.4708, 0.9386, 0.4708, 0.9214, 0.4813, 0.9201, 0.4798, 0.939, 0.3792, 0.9079, 0.3802, 0.9224, 0.375, 0.9229, 0.3867, 0.9071, 0.7763, 0.6032, 0.7763, 0.5866, 0.7953, 0.5865, 0.7952, 0.6031, 0.5, 0.3487, 0.4708, 0.3487, 0.4708, 0.3298, 0.5, 0.3299, 0.5, 0.9012, 0.5263, 0.9013, 0.5263, 0.9201, 0.5, 0.9201, 0.2237, 0.6071, 0.2237, 0.6399, 0.2047, 0.6464, 0.2047, 0.6095, 0.2237, 0.668, 0.2237, 0.689, 0.2044, 0.6832, 0.2045, 0.6723, 0.7762, 0.7082, 0.7951, 0.7083, 0.7946, 0.75, 0.7763, 0.75, 0.7762, 0.6191, 0.7951, 0.6191, 0.7953, 0.6635, 0.7763, 0.6634, 0.564, 0.9012, 0.625, 0.9013, 0.625, 0.9196, 0.5645, 0.9206, 0.5263, 0.9013, 0.564, 0.9012, 0.5645, 0.9206, 0.5263, 0.9201, 0.2238, 0.5831, 0.2045, 0.584, 0.2048, 0.542, 0.2237, 0.5432, 0.2237, 0.6071, 0.2047, 0.6095, 0.2045, 0.584, 0.2238, 0.5831, 0.374, 0.3475, 0.3293, 0.3444, 0.332, 0.3253, 0.3748, 0.3287, 0.4498, 0.3487, 0.4215, 0.3486, 0.4212, 0.3294, 0.4495, 0.3296, 0.7763, 0.561, 0.7763, 0.5, 0.7946, 0.5, 0.7956, 0.5605, 0.7763, 0.5866, 0.7763, 0.561, 0.7956, 0.5605, 0.7953, 0.5865, 0.564, 0.3488, 0.5645, 0.3294, 0.625, 0.3304, 0.625, 0.3487, 0.5263, 0.3488, 0.5263, 0.3299, 0.5645, 0.3294, 0.564, 0.3488, 0.4708, 0.995, 0.4708, 0.9668, 0.4812, 0.9695, 0.4801, 1.012, 0.3803, 0.9341, 0.3981, 0.9641, 0.3959, 0.9677, 0.375, 0.932, 0.8142, 0.6031, 0.8143, 0.5863, 0.8447, 0.5866, 0.8446, 0.6032, 0.5, 0.311, 0.4708, 0.3109, 0.4708, 0.2805, 0.5, 0.2805, 0.5, 0.939, 0.5263, 0.939, 0.5263, 0.9695, 0.5, 0.9695, 0.1859, 0.6071, 0.1862, 0.6328, 0.1553, 0.6285, 0.1553, 0.606, 0.1873, 0.7104, 0.193, 0.75, 0.1782, 0.75, 0.164, 0.7081, 0.1867, 0.6564, 0.1895, 0.6796, 0.1545, 0.6633, 0.1548, 0.647, 0.814, 0.7085, 0.8445, 0.6992, 0.844, 0.7291, 0.813, 0.75, 0.814, 0.6191, 0.8445, 0.6191, 0.8447, 0.6633, 0.8143, 0.6637, 0.565, 0.94, 0.625, 0.938, 0.625, 0.9481, 0.564, 0.97, 0.5263, 0.939, 0.565, 0.94, 0.564, 0.97, 0.5263, 0.9695, 0.1854, 0.5827, 0.1551, 0.5826, 0.1554, 0.5565, 0.1859, 0.5429, 0.1859, 0.6071, 0.1553, 0.606, 0.1551, 0.5826, 0.1854, 0.5827, 0.3722, 0.311, 0.3284, 0.3098, 0.3241, 0.3028, 0.3694, 0.2972, 0.4493, 0.3105, 0.4208, 0.3104, 0.4215, 0.2844, 0.4498, 0.2809, 0.815, 0.56, 0.813, 0.5, 0.8231, 0.5, 0.845, 0.561, 0.8143, 0.5863, 0.815, 0.56, 0.845, 0.561, 0.8447, 0.5866, 0.565, 0.31, 0.564, 0.28, 0.6041, 0.281, 0.625, 0.312, 0.5263, 0.311, 0.5262, 0.2805, 0.564, 0.28, 0.565, 0.31, 0.4208, 0.3104, 0.3722, 0.311, 0.3694, 0.2972, 0.4215, 0.2844, 0.4215, 0.3486, 0.374, 0.3475, 0.3748, 0.3287, 0.4212, 0.3294, 0.3405, 0.3729, 0.3331, 0.3585, 0.3749, 0.3608, 0.3781, 0.3743, 0.4158, 0.9923, 0.4251, 0.9963, 0.4237, 1.008, 0.4163, 0.9963, 0.3331, 0.3585, 0.3293, 0.3444, 0.374, 0.3475, 0.3749, 0.3608, 0.435, 0.05379, 0.4082, 0.05693, 0.4093, 0.03634, 0.4346, 0.02868, 0.4215, 0.2844, 0.3694, 0.2972, 0.3824, 0.2723, 0.436, 0.2336, 0.4212, 0.3294, 0.3748, 0.3287, 0.3722, 0.311, 0.4208, 0.3104, 0.435, 0.19, 0.436, 0.2336, 0.4088, 0.225, 0.395, 0.185, 0.4357, 0.1637, 0.435, 0.19, 0.395, 0.185, 0.4053, 0.1634, 0.4708, 0.3109, 0.4493, 0.3105, 0.4498, 0.2809, 0.4708, 0.2805, 0.4708, 0.3487, 0.4498, 0.3487, 0.4495, 0.3296, 0.4708, 0.3298, 0.4222, 0.3749, 0.4216, 0.3617, 0.4498, 0.3619, 0.4499, 0.375, 0.4344, 1.0, 0.4526, 0.9977, 0.4503, 1.011, 0.4326, 1.014, 0.4216, 0.3617, 0.4215, 0.3486, 0.4498, 0.3487, 0.4498, 0.3619, 0.4763, 0.04878, 0.4544, 0.0508, 0.4543, 0.02128, 0.4798, 0.01617, 0.4708, 0.2805, 0.4498, 0.2809, 0.4551, 0.231, 0.4738, 0.2293, 0.4708, 0.3298, 0.4495, 0.3296, 0.4493, 0.3105, 0.4708, 0.3109, 0.4738, 0.189, 0.4738, 0.2293, 0.4551, 0.231, 0.4544, 0.1895, 0.4738, 0.1634, 0.4738, 0.189, 0.4544, 0.1895, 0.4547, 0.1635, 0.3902, 0.9012, 0.4058, 0.8881, 0.4168, 0.886, 0.4055, 0.9013, 0.436, 0.9013, 0.4055, 0.9035, 0.4055, 0.9013, 0.436, 0.9013, 0.4058, 0.8881, 0.4214, 0.875, 0.4275, 0.875, 0.4168, 0.886, 0.4506, 0.9042, 0.4246, 0.9054, 0.4167, 0.904, 0.4444, 0.9013, 0.4798, 0.939, 0.5, 0.939, 0.5, 0.9695, 0.4812, 0.9695, 0.5263, 0.311, 0.5, 0.311, 0.5, 0.2805, 0.5262, 0.2805, 0.4737, 0.9012, 0.5, 0.9012, 0.5, 0.9201, 0.4813, 0.9201, 0.5263, 0.3488, 0.5, 0.3487, 0.5, 0.3299, 0.5263, 0.3299, 0.4708, 0.3487, 0.5, 0.3487, 0.5, 0.3619, 0.4708, 0.3619, 0.4738, 0.875, 0.5, 0.875, 0.5, 0.8881, 0.4738, 0.8881, 0.5262, 0.182, 0.4896, 0.189, 0.5, 0.1634, 0.5262, 0.1634, 0.5262, 0.2271, 0.4933, 0.2297, 0.4896, 0.189, 0.5262, 0.182, 0.5262, 0.2805, 0.5, 0.2805, 0.4933, 0.2297, 0.5262, 0.2271, 0.5263, 0.3299, 0.5, 0.3299, 0.5, 0.311, 0.5263, 0.311, 0.4738, 0.08665, 0.5, 0.08665, 0.5, 0.1309, 0.4737, 0.1309, 0.4746, 0.06977, 0.5, 0.07067, 0.5, 0.08665, 0.4738, 0.08665, 0.4812, 0.9695, 0.5, 0.9695, 0.5024, 1.031, 0.4801, 1.012, 0.4813, 0.9201, 0.5, 0.9201, 0.5, 0.939, 0.4798, 0.939, 0.4738, 0.8881, 0.5, 0.8881, 0.5, 0.9012, 0.4737, 0.9012, 0.4708, 0.3619, 0.5, 0.3619, 0.5, 0.375, 0.4708, 0.375, 0.4738, 0.1468, 0.5, 0.1468, 0.5, 0.1634, 0.4738, 0.1634, 0.2342, 0.7735, 0.2536, 0.7909, 0.25, 0.7922, 0.2389, 0.7784, 0.2537, 0.794, 0.2538, 0.797, 0.2499, 0.7912, 0.25, 0.7917, 0.2538, 0.797, 0.2388, 0.7735, 0.2423, 0.7796, 0.2499, 0.7912, 0.2138, 0.7621, 0.2342, 0.7735, 0.2318, 0.7692, 0.2204, 0.755, 0.2388, 0.7735, 0.2237, 0.75, 0.2284, 0.7591, 0.2328, 0.7656, 0.218, 0.7491, 0.2138, 0.7621, 0.2204, 0.755, 0.2244, 0.7571, 0.2328, 0.7657, 0.2284, 0.7591, 0.2284, 0.7591, 0.2328, 0.7656, 0.2389, 0.7784, 0.25, 0.7922, 0.25, 0.7922, 0.2389, 0.7784, 0.25, 0.7917, 0.2499, 0.7912, 0.2499, 0.7912, 0.25, 0.7917, 0.2244, 0.7571, 0.2204, 0.755, 0.2204, 0.755, 0.2244, 0.7571, 0.2499, 0.7912, 0.2423, 0.7796, 0.2423, 0.7796, 0.2499, 0.7912, 0.2204, 0.755, 0.2318, 0.7692, 0.2318, 0.7692, 0.2204, 0.755, 0.2204, 0.755, 0.2318, 0.7692, 0.2318, 0.7692, 0.2204, 0.755, 0.2499, 0.7912, 0.2423, 0.7796, 0.2423, 0.7796, 0.2499, 0.7912, 0.2244, 0.7571, 0.2204, 0.755, 0.2204, 0.755, 0.2244, 0.7571, 0.25, 0.7917, 0.2499, 0.7912, 0.2499, 0.7912, 0.25, 0.7917, 0.2389, 0.7784, 0.25, 0.7922, 0.25, 0.7922, 0.2389, 0.7784, 0.2328, 0.7656, 0.2284, 0.7591, 0.2284, 0.7591, 0.2328, 0.7657, 0.2284, 0.7591, 0.2244, 0.7571, 0.2244, 0.7571, 0.2284, 0.7591, 0.2284, 0.7591, 0.2244, 0.7571, 0.2244, 0.7571, 0.2284, 0.7591, 0.2237, 0.75, 0.218, 0.7491, 0.2244, 0.7571, 0.2284, 0.7591, 0.4444, 0.9013, 0.4167, 0.904, 0.4055, 0.9035, 0.436, 0.9013, 0.4492, 0.875, 0.4378, 0.8881, 0.4391, 0.8793, 0.4397, 0.875, 0.4378, 0.8881, 0.4444, 0.9013, 0.436, 0.9013, 0.4391, 0.8793, 0.3899, 0.9063, 0.3867, 0.9071, 0.3812, 0.9054, 0.3902, 0.9047, 0.4513, 0.9054, 0.4236, 0.9061, 0.4246, 0.9054, 0.4506, 0.9042, 0.4356, 0.9959, 0.4526, 0.9945, 0.4526, 0.9977, 0.4344, 1.0, 0.4154, 0.9893, 0.4255, 0.9926, 0.4251, 0.9963, 0.4158, 0.9923, 0.3824, 0.935, 0.3989, 0.9628, 0.3981, 0.9641, 0.3803, 0.9341, 0.4696, 0.9931, 0.4696, 0.9657, 0.4708, 0.9668, 0.4708, 0.995, 0.3814, 0.9077, 0.3822, 0.9223, 0.3802, 0.9224, 0.3792, 0.9079, 0.4696, 0.9384, 0.4696, 0.9219, 0.4708, 0.9214, 0.4708, 0.9386, 0.4255, 0.9926, 0.4356, 0.9959, 0.4344, 1.0, 0.4251, 0.9963, 0.3954, 0.9072, 0.3814, 0.9077, 0.3792, 0.9079, 0.3939, 0.9071, 0.4526, 0.9945, 0.4696, 0.9931, 0.4708, 0.995, 0.4526, 0.9977, 0.4696, 0.9657, 0.4696, 0.9384, 0.4708, 0.9386, 0.4708, 0.9668, 0.4696, 0.9219, 0.4696, 0.9054, 0.4708, 0.9042, 0.4708, 0.9214, 0.4589, 0.9054, 0.4513, 0.9054, 0.4506, 0.9042, 0.459, 0.9042, 0.3989, 0.9628, 0.4154, 0.9893, 0.4158, 0.9923, 0.3981, 0.9641, 0.3822, 0.9223, 0.3824, 0.935, 0.3803, 0.9341, 0.3802, 0.9224, 0.4798, 0.01617, 0.5, 0.03678, 0.5, 0.0516, 0.4763, 0.04878, 0.4746, 0.06977, 0.4546, 0.07025, 0.4544, 0.0508, 0.4763, 0.04878, 0.4353, 0.07104, 0.4073, 0.07192, 0.4082, 0.05693, 0.435, 0.05379, 0.8143, 0.6829, 0.8447, 0.6796, 0.8445, 0.6992, 0.814, 0.7085, 0.1886, 0.6913, 0.1873, 0.7104, 0.164, 0.7081, 0.1571, 0.6824, 0.7763, 0.6825, 0.7953, 0.6827, 0.7951, 0.7083, 0.7762, 0.7082, 0.2255, 0.7079, 0.2254, 0.7184, 0.2117, 0.718, 0.2113, 0.7096, 0.75, 0.6825, 0.7631, 0.6825, 0.7631, 0.7082, 0.75, 0.7082, 0.2255, 0.7079, 0.2383, 0.7136, 0.2386, 0.7285, 0.2254, 0.7184, 0.1982, 0.7092, 0.1982, 0.7174, 0.198, 0.7174, 0.1976, 0.7079, 0.2383, 0.7136, 0.2511, 0.7193, 0.2518, 0.7385, 0.2386, 0.7285, 0.2113, 0.7096, 0.2117, 0.718, 0.198, 0.7175, 0.1971, 0.7113, 0.1955, 0.7052, 0.1959, 0.7155, 0.1951, 0.7149, 0.1948, 0.703, 0.1948, 0.703, 0.1951, 0.7149, 0.1873, 0.7104, 0.1886, 0.6913, 0.7631, 0.6825, 0.7763, 0.6825, 0.7762, 0.7082, 0.7631, 0.7082, 0.5, 0.03678, 0.5263, 0.02682, 0.5263, 0.04184, 0.5, 0.0516, 0.4073, 0.07192, 0.3713, 0.07198, 0.3721, 0.05773, 0.4082, 0.05693, 0.4546, 0.07025, 0.4353, 0.07104, 0.435, 0.05379, 0.4544, 0.0508, 0.1571, 0.6824, 0.164, 0.7081, 0.1491, 0.7106, 0.1367, 0.683, 0.1998, 0.7301, 0.198, 0.7174, 0.198, 0.7175, 0.1998, 0.7298, 0.8447, 0.6796, 0.875, 0.6762, 0.875, 0.6899, 0.8445, 0.6992, 0.7953, 0.6827, 0.8143, 0.6829, 0.814, 0.7085, 0.7951, 0.7083, 0.5643, 0.0671, 0.564, 0.04148, 0.6071, 0.04223, 0.6193, 0.06802, 0.5263, 0.06755, 0.5263, 0.04184, 0.564, 0.04148, 0.5643, 0.0671, 0.5263, 0.08665, 0.5263, 0.06755, 0.5643, 0.0671, 0.5643, 0.08635, 0.5643, 0.08635, 0.5643, 0.0671, 0.6193, 0.06802, 0.625, 0.08697, 0.7953, 0.6635, 0.8143, 0.6637, 0.8143, 0.6829, 0.7953, 0.6827, 0.8447, 0.6633, 0.875, 0.663, 0.875, 0.6762, 0.8447, 0.6796, 0.1545, 0.6633, 0.1571, 0.6824, 0.1367, 0.683, 0.1287, 0.6631, 0.4547, 0.0865, 0.4357, 0.08635, 0.4353, 0.07104, 0.4546, 0.07025, 0.4064, 0.08623, 0.3724, 0.08604, 0.3713, 0.07198, 0.4073, 0.07192, 0.7631, 0.6634, 0.7763, 0.6634, 0.7763, 0.6825, 0.7631, 0.6825, 0.1942, 0.6991, 0.1948, 0.703, 0.1886, 0.6913, 0.1895, 0.6796, 0.1959, 0.7026, 0.1955, 0.7052, 0.1948, 0.703, 0.1942, 0.6991, 0.2111, 0.7057, 0.2113, 0.7096, 0.1971, 0.7113, 0.1966, 0.7084, 0.2382, 0.7067, 0.2508, 0.7103, 0.2511, 0.7193, 0.2383, 0.7136, 0.2105, 0.7046, 0.2002, 0.7067, 0.1995, 0.705, 0.2102, 0.7039, 0.2256, 0.703, 0.2382, 0.7067, 0.2383, 0.7136, 0.2255, 0.7079, 0.75, 0.6634, 0.7631, 0.6634, 0.7631, 0.6825, 0.75, 0.6825, 0.2256, 0.703, 0.2255, 0.7079, 0.2113, 0.7096, 0.2111, 0.7057, 0.7763, 0.6634, 0.7953, 0.6635, 0.7953, 0.6827, 0.7763, 0.6825, 0.1895, 0.6796, 0.1886, 0.6913, 0.1571, 0.6824, 0.1545, 0.6633, 0.8143, 0.6637, 0.8447, 0.6633, 0.8447, 0.6796, 0.8143, 0.6829, 0.4357, 0.08635, 0.4064, 0.08623, 0.4073, 0.07192, 0.4353, 0.07104, 0.4738, 0.08665, 0.4547, 0.0865, 0.4546, 0.07025, 0.4746, 0.06977, 0.4763, 0.04878, 0.5, 0.0516, 0.5, 0.07067, 0.4746, 0.06977, 0.5, 0.0516, 0.5263, 0.04184, 0.5263, 0.06755, 0.5, 0.07067, 0.198, 0.7174, 0.1971, 0.7113, 0.1971, 0.7113, 0.198, 0.7175, 0.25, 0.7922, 0.25, 0.7917, 0.25, 0.7917, 0.25, 0.7922, 0.25, 0.7922, 0.25, 0.7917, 0.25, 0.7917, 0.25, 0.7922, 0.2536, 0.7909, 0.2537, 0.794, 0.25, 0.7917, 0.25, 0.7922, 0.4236, 0.9061, 0.3954, 0.9072, 0.3939, 0.9071, 0.4246, 0.9054, 0.4167, 0.904, 0.3899, 0.9063, 0.3902, 0.9047, 0.4055, 0.9035, 0.3952, 0.8881, 0.4153, 0.875, 0.4214, 0.875, 0.4058, 0.8881, 0.375, 0.9013, 0.3952, 0.8881, 0.4058, 0.8881, 0.3902, 0.9012, 0.4055, 0.9035, 0.3902, 0.9047, 0.3902, 0.9012, 0.4055, 0.9013, 0.4246, 0.9054, 0.3939, 0.9071, 0.3899, 0.9063, 0.4167, 0.904, 0.2267, 0.7441, 0.2394, 0.7616, 0.2456, 0.771, 0.2276, 0.7458, 0.1978, 0.7173, 0.1987, 0.732, 0.198, 0.7346, 0.1959, 0.7155, 0.238, 0.7035, 0.2252, 0.7002, 0.2251, 0.6991, 0.2379, 0.7034, 0.2394, 0.7616, 0.2533, 0.7807, 0.2533, 0.7816, 0.2456, 0.771, 0.199, 0.7045, 0.1973, 0.7074, 0.1955, 0.7052, 0.1959, 0.7026, 0.21, 0.7036, 0.199, 0.7045, 0.1959, 0.7026, 0.2093, 0.7019, 0.2115, 0.7361, 0.2267, 0.7441, 0.2276, 0.7458, 0.2089, 0.7378, 0.1992, 0.7308, 0.2121, 0.7352, 0.2119, 0.7357, 0.1988, 0.7315, 0.2254, 0.7015, 0.2105, 0.7046, 0.2102, 0.7039, 0.2253, 0.7005, 0.1973, 0.7074, 0.1978, 0.7173, 0.1959, 0.7155, 0.1955, 0.7052, 0.1984, 0.7196, 0.1978, 0.71, 0.1971, 0.7113, 0.198, 0.7174, 0.1998, 0.7298, 0.1984, 0.7196, 0.198, 0.7174, 0.1998, 0.7301, 0.2074, 0.7065, 0.2169, 0.7046, 0.2111, 0.7057, 0.1967, 0.7084, 0.2332, 0.7488, 0.2124, 0.7343, 0.2124, 0.7343, 0.2251, 0.7389, 0.2531, 0.776, 0.2408, 0.7597, 0.2391, 0.7574, 0.2531, 0.776, 0.2256, 0.703, 0.2382, 0.7067, 0.2382, 0.7067, 0.2256, 0.703, 0.2124, 0.7343, 0.1998, 0.7298, 0.1998, 0.7301, 0.2124, 0.7343, 0.2382, 0.7067, 0.2508, 0.7103, 0.2508, 0.7103, 0.2382, 0.7067, 0.2169, 0.7046, 0.2256, 0.703, 0.2256, 0.703, 0.2111, 0.7057, 0.2408, 0.7597, 0.2332, 0.7488, 0.2251, 0.7389, 0.2391, 0.7574, 0.1978, 0.71, 0.2074, 0.7065, 0.1967, 0.7084, 0.1971, 0.7113, 0.2408, 0.7597, 0.2531, 0.776, 0.2532, 0.7785, 0.2405, 0.7612, 0.2382, 0.7067, 0.2256, 0.703, 0.2254, 0.7015, 0.238, 0.7049, 0.1984, 0.7196, 0.1998, 0.7298, 0.1992, 0.7308, 0.1982, 0.7174, 0.2124, 0.7343, 0.2332, 0.7488, 0.2259, 0.7415, 0.2121, 0.7352, 0.2169, 0.7046, 0.2074, 0.7065, 0.2002, 0.7067, 0.2105, 0.7046, 0.2508, 0.7103, 0.2382, 0.7067, 0.238, 0.7049, 0.2507, 0.7084, 0.2332, 0.7488, 0.2408, 0.7597, 0.2405, 0.7612, 0.2259, 0.7415, 0.2256, 0.703, 0.2169, 0.7046, 0.2105, 0.7046, 0.2254, 0.7015, 0.1998, 0.7298, 0.2124, 0.7343, 0.2121, 0.7352, 0.1992, 0.7308, 0.1978, 0.71, 0.1984, 0.7196, 0.1982, 0.7174, 0.1982, 0.7092, 0.2074, 0.7065, 0.1978, 0.71, 0.1982, 0.7092, 0.2002, 0.7067, 0.4547, 0.1635, 0.4357, 0.1637, 0.4357, 0.1637, 0.4547, 0.1635, 0.4064, 0.08623, 0.4357, 0.08635, 0.4357, 0.08635, 0.4064, 0.08623, 0.3724, 0.08604, 0.4064, 0.08623, 0.4064, 0.08623, 0.3724, 0.08604, 0.4738, 0.08665, 0.4737, 0.1309, 0.4737, 0.1309, 0.4737, 0.08665, 0.4738, 0.1634, 0.4547, 0.1635, 0.4547, 0.1635, 0.4737, 0.1634, 0.125, 0.587, 0.125, 0.6191, 0.125, 0.6191, 0.125, 0.587, 0.4053, 0.1634, 0.375, 0.163, 0.375, 0.163, 0.4053, 0.1634, 0.4357, 0.1637, 0.4053, 0.1634, 0.4053, 0.1634, 0.4357, 0.1637, 0.4357, 0.08635, 0.4547, 0.0865, 0.4547, 0.0865, 0.4357, 0.08635, 0.4547, 0.0865, 0.4738, 0.08665, 0.4737, 0.08665, 0.4547, 0.0865, 0.4738, 0.1468, 0.4738, 0.1634, 0.4737, 0.1634, 0.4737, 0.1468, 0.1269, 0.6416, 0.1287, 0.6631, 0.1287, 0.6631, 0.1269, 0.6416, 0.4737, 0.08665, 0.4737, 0.1309, 0.4737, 0.1309, 0.4659, 0.08659, 0.4064, 0.08623, 0.4357, 0.08635, 0.4164, 0.08627, 0.4064, 0.08623, 0.4053, 0.1634, 0.375, 0.163, 0.38, 0.1631, 0.4053, 0.1634, 0.4357, 0.1637, 0.4053, 0.1634, 0.4053, 0.1634, 0.4357, 0.1637, 0.4053, 0.1634, 0.3836, 0.1631, 0.3859, 0.1632, 0.4053, 0.1634, 0.1269, 0.6416, 0.1287, 0.6631, 0.1287, 0.6631, 0.1269, 0.6416, 0.1269, 0.6416, 0.1287, 0.6631, 0.1287, 0.6631, 0.1269, 0.6416, 0.125, 0.587, 0.125, 0.6191, 0.125, 0.6191, 0.125, 0.5825, 0.4547, 0.0865, 0.4737, 0.08665, 0.4659, 0.08659, 0.4508, 0.08647, 0.1232, 0.5787, 0.125, 0.6191, 0.125, 0.6191, 0.1136, 0.602, 0.4737, 0.1468, 0.4737, 0.1634, 0.4738, 0.1634, 0.4738, 0.1468, 0.4737, 0.1468, 0.4644, 0.1242, 0.4714, 0.1074, 0.4737, 0.1309, 0.4644, 0.1242, 0.4547, 0.1635, 0.4357, 0.1637, 0.4454, 0.1242, 0.4454, 0.1242, 0.4208, 0.124, 0.4235, 0.0863, 0.4468, 0.08643, 0.4208, 0.124, 0.4053, 0.1634, 0.3859, 0.1632, 0.3973, 0.1238, 0.2515, 0.3464, 0.3724, 0.08604, 0.4064, 0.08623, 0.2737, 0.3244, 0.125, 0.6191, 0.2515, 0.3464, 0.2737, 0.3244, 0.1136, 0.602, 0.4235, 0.0863, 0.4208, 0.124, 0.3973, 0.1238, 0.4064, 0.08623, 0.4357, 0.1637, 0.4053, 0.1634, 0.4208, 0.124, 0.4454, 0.1242, 0.4714, 0.1074, 0.4644, 0.1242, 0.4454, 0.1242, 0.4468, 0.08643, 0.4737, 0.1634, 0.4547, 0.1635, 0.4644, 0.1242, 0.4737, 0.1468, 0.4737, 0.1309, 0.4737, 0.1468, 0.4738, 0.1468, 0.4737, 0.1309, 0.4738, 0.1309, 0.4737, 0.1468, 0.4737, 0.1468, 0.4737, 0.1309, 0.125, 0.6191, 0.1269, 0.6416, 0.1269, 0.6416, 0.125, 0.6191, 0.4737, 0.1309, 0.4738, 0.1468, 0.4737, 0.1468, 0.4737, 0.1309, 0.4737, 0.1309, 0.5, 0.1309, 0.5, 0.1468, 0.4738, 0.1468, 0.1862, 0.6328, 0.1867, 0.6564, 0.1548, 0.647, 0.1553, 0.6285, 0.814, 0.6191, 0.8142, 0.6031, 0.8446, 0.6032, 0.8445, 0.6191, 0.2237, 0.6399, 0.2237, 0.668, 0.2045, 0.6723, 0.2047, 0.6464, 0.7762, 0.6191, 0.7763, 0.6032, 0.7952, 0.6031, 0.7951, 0.6191, 0.75, 0.5866, 0.7631, 0.5866, 0.7631, 0.6032, 0.75, 0.6032, 0.2237, 0.6399, 0.2369, 0.6414, 0.2369, 0.6675, 0.2237, 0.668, 0.2369, 0.6414, 0.25, 0.6447, 0.25, 0.6673, 0.2369, 0.6675, 0.564, 0.1309, 0.5642, 0.1469, 0.5262, 0.1468, 0.5263, 0.1309, 0.625, 0.1309, 0.625, 0.1466, 0.5642, 0.1469, 0.564, 0.1309, 0.8445, 0.6191, 0.8446, 0.6032, 0.875, 0.6034, 0.875, 0.6191, 0.7951, 0.6191, 0.7952, 0.6031, 0.8142, 0.6031, 0.814, 0.6191, 0.1553, 0.6285, 0.1548, 0.647, 0.1269, 0.6416, 0.125, 0.6191, 0.2047, 0.6464, 0.2045, 0.6723, 0.1867, 0.6564, 0.1862, 0.6328, 0.7631, 0.5866, 0.7763, 0.5866, 0.7763, 0.6032, 0.7631, 0.6032, 0.5, 0.1309, 0.5263, 0.1309, 0.5262, 0.1468, 0.5, 0.1468, 0.125, 0.6191, 0.1269, 0.6416, 0.1269, 0.6416, 0.125, 0.6191, 0.4737, 0.1634, 0.4547, 0.1635, 0.4547, 0.1635, 0.4738, 0.1634, 0.4737, 0.1468, 0.4737, 0.1634, 0.4737, 0.1634, 0.4737, 0.1468, 0.4737, 0.1634, 0.4547, 0.1635, 0.4547, 0.1635, 0.4737, 0.1634, 0.4547, 0.1635, 0.4357, 0.1637, 0.4357, 0.1637, 0.4547, 0.1635, 0.4357, 0.08635, 0.4547, 0.0865, 0.4508, 0.08647, 0.4164, 0.08627, 0.3724, 0.08604, 0.4064, 0.08623, 0.4064, 0.08623, 0.3724, 0.08604, 0.3724, 0.08604, 0.4064, 0.08623, 0.4064, 0.08623, 0.3724, 0.08604, 0.125, 0.6191, 0.1269, 0.6416, 0.1269, 0.6416, 0.125, 0.6191, 0.4064, 0.08623, 0.4235, 0.0863, 0.4235, 0.0863, 0.4064, 0.08623, 0.4547, 0.1635, 0.4357, 0.1637, 0.4357, 0.1637, 0.4547, 0.1635, 0.4357, 0.1637, 0.4053, 0.1634, 0.4053, 0.1634, 0.4357, 0.1637, 0.428, 0.08632, 0.4415, 0.0864, 0.4468, 0.08643, 0.4281, 0.08632, 0.4415, 0.0864, 0.4617, 0.08655, 0.4619, 0.08655, 0.4468, 0.08643, 0.1269, 0.6416, 0.125, 0.6191, 0.125, 0.6191, 0.1269, 0.6416, 0.4737, 0.1468, 0.4738, 0.1309, 0.4737, 0.1309, 0.4738, 0.1468, 0.4738, 0.1634, 0.4737, 0.1468, 0.4738, 0.1468, 0.4738, 0.1634, 0.4547, 0.1635, 0.4738, 0.1634, 0.4738, 0.1634, 0.4547, 0.1635, 0.4357, 0.1637, 0.4547, 0.1635, 0.4547, 0.1635, 0.4357, 0.1637, 0.4738, 0.1309, 0.4705, 0.1129, 0.4659, 0.08659, 0.4737, 0.1309, 0.125, 0.6191, 0.1249, 0.5815, 0.125, 0.5825, 0.125, 0.6191, 0.3843, 0.0861, 0.3724, 0.08604, 0.3724, 0.08604, 0.4064, 0.08623, 0.1287, 0.6631, 0.1269, 0.6416, 0.1269, 0.6416, 0.1287, 0.6631, 0.4059, 0.08621, 0.3843, 0.0861, 0.4064, 0.08623, 0.4164, 0.08627, 0.3797, 0.1631, 0.4053, 0.1634, 0.4053, 0.1634, 0.38, 0.1631, 0.4053, 0.1634, 0.4357, 0.1637, 0.4357, 0.1637, 0.4053, 0.1634, 0.4252, 0.08631, 0.4248, 0.0863, 0.4248, 0.0863, 0.4252, 0.08631, 0.4647, 0.08658, 0.4643, 0.08657, 0.4643, 0.08657, 0.4647, 0.08658, 0.4705, 0.1129, 0.4738, 0.1309, 0.4737, 0.1309, 0.4714, 0.1074, 0.4618, 0.08655, 0.4496, 0.08646, 0.4496, 0.08646, 0.4564, 0.08651, 0.4415, 0.0864, 0.428, 0.08632, 0.4278, 0.08632, 0.4415, 0.0864, 0.4053, 0.1634, 0.4357, 0.1637, 0.4357, 0.1637, 0.4053, 0.1634, 0.3836, 0.1631, 0.4053, 0.1634, 0.4053, 0.1634, 0.3797, 0.1631, 0.4235, 0.0863, 0.4064, 0.08623, 0.3843, 0.0861, 0.4059, 0.08621, 0.1287, 0.6631, 0.1269, 0.6416, 0.1269, 0.6416, 0.1287, 0.6631, 0.4064, 0.08623, 0.3724, 0.08604, 0.3724, 0.08604, 0.3843, 0.0861, 0.125, 0.6191, 0.1232, 0.5787, 0.1249, 0.5815, 0.125, 0.6191, 0.4738, 0.1309, 0.4705, 0.1129, 0.4705, 0.1129, 0.4738, 0.1309, 0.4357, 0.1637, 0.4547, 0.1635, 0.4547, 0.1635, 0.4357, 0.1637, 0.4547, 0.1635, 0.4737, 0.1634, 0.4738, 0.1634, 0.4547, 0.1635, 0.4737, 0.1634, 0.4737, 0.1468, 0.4737, 0.1468, 0.4738, 0.1634, 0.4737, 0.1468, 0.4738, 0.1309, 0.4738, 0.1309, 0.4737, 0.1468, 0.1269, 0.6416, 0.125, 0.6191, 0.125, 0.6191, 0.1269, 0.6416, 0.4468, 0.08643, 0.4619, 0.08655, 0.4714, 0.1074, 0.4468, 0.08643, 0.4281, 0.08632, 0.4468, 0.08643, 0.4468, 0.08643, 0.4235, 0.0863, 0.4475, 0.08644, 0.45, 0.08646, 0.45, 0.08646, 0.4493, 0.08645, 0.4278, 0.08632, 0.428, 0.08632, 0.4235, 0.0863, 0.4059, 0.08621, 0.4398, 0.08639, 0.4276, 0.08632, 0.4276, 0.08632, 0.4394, 0.08639, 0.4622, 0.08656, 0.4468, 0.08643, 0.4508, 0.08647, 0.4659, 0.08659, 0.4619, 0.08655, 0.4617, 0.08655, 0.4705, 0.1129, 0.4714, 0.1074, 0.428, 0.08632, 0.4281, 0.08632, 0.4235, 0.0863, 0.4235, 0.0863, 0.462, 0.08655, 0.4647, 0.08658, 0.4647, 0.08658, 0.462, 0.08655, 0.4435, 0.08641, 0.443, 0.08641, 0.443, 0.08641, 0.4435, 0.08641, 0.4435, 0.08641, 0.4248, 0.0863, 0.4164, 0.08627, 0.4508, 0.08647, 0.4248, 0.0863, 0.4252, 0.08631, 0.4059, 0.08621, 0.4164, 0.08627, 0.4398, 0.08639, 0.443, 0.08641, 0.4468, 0.08643, 0.4415, 0.0864, 0.4276, 0.08632, 0.4398, 0.08639, 0.4415, 0.0864, 0.4278, 0.08632, 0.4252, 0.08631, 0.4276, 0.08632, 0.4278, 0.08632, 0.4059, 0.08621, 0.443, 0.08641, 0.4435, 0.08641, 0.4508, 0.08647, 0.4468, 0.08643, 0.4394, 0.08639, 0.4276, 0.08632, 0.4277, 0.08632, 0.443, 0.08641, 0.443, 0.08641, 0.4277, 0.08632, 0.4248, 0.0863, 0.4435, 0.08641, 0.4277, 0.08632, 0.4276, 0.08632, 0.4252, 0.08631, 0.4248, 0.0863, 0.4276, 0.08632, 0.4252, 0.08631, 0.4252, 0.08631, 0.4276, 0.08632, 0.443, 0.08641, 0.4398, 0.08639, 0.4394, 0.08639, 0.443, 0.08641, 0.4248, 0.0863, 0.4435, 0.08641, 0.4435, 0.08641, 0.4248, 0.0863, 0.4671, 0.09849, 0.4652, 0.08658, 0.4659, 0.08659, 0.4705, 0.1129, 0.4465, 0.08644, 0.4453, 0.08643, 0.4415, 0.0864, 0.4415, 0.0864, 0.4453, 0.08643, 0.4619, 0.08655, 0.4617, 0.08655, 0.4415, 0.0864, 0.4672, 0.09849, 0.4671, 0.09849, 0.4705, 0.1129, 0.4705, 0.1129, 0.448, 0.08644, 0.4465, 0.08644, 0.4415, 0.0864, 0.4468, 0.08643, 0.4621, 0.08656, 0.448, 0.08644, 0.4468, 0.08643, 0.4622, 0.08656, 0.4652, 0.08658, 0.4621, 0.08656, 0.4622, 0.08656, 0.4659, 0.08659, 0.4619, 0.08655, 0.4672, 0.09849, 0.4705, 0.1129, 0.4617, 0.08655, 0.4621, 0.08656, 0.4493, 0.08645, 0.45, 0.08646, 0.462, 0.08655, 0.4564, 0.08651, 0.4496, 0.08646, 0.4493, 0.08645, 0.4621, 0.08656, 0.4621, 0.08656, 0.462, 0.08655, 0.4647, 0.08658, 0.4643, 0.08657, 0.4564, 0.08651, 0.4621, 0.08656, 0.4643, 0.08657, 0.4645, 0.08657, 0.4645, 0.08657, 0.4618, 0.08655, 0.4564, 0.08651, 0.4645, 0.08657, 0.45, 0.08646, 0.462, 0.08655, 0.462, 0.08655, 0.45, 0.08646, 0.4643, 0.08657, 0.4645, 0.08657, 0.4645, 0.08657, 0.4643, 0.08657, 0.4496, 0.08646, 0.4475, 0.08644, 0.4493, 0.08645, 0.4496, 0.08646, 0.4618, 0.08655, 0.4645, 0.08657, 0.4672, 0.09849, 0.4619, 0.08655, 0.4647, 0.08658, 0.462, 0.08655, 0.4621, 0.08656, 0.4652, 0.08658, 0.462, 0.08655, 0.45, 0.08646, 0.448, 0.08644, 0.4621, 0.08656, 0.45, 0.08646, 0.4475, 0.08644, 0.4465, 0.08644, 0.448, 0.08644, 0.4645, 0.08657, 0.4643, 0.08657, 0.4671, 0.09849, 0.4672, 0.09849, 0.4496, 0.08646, 0.4618, 0.08655, 0.4619, 0.08655, 0.4453, 0.08643, 0.4475, 0.08644, 0.4496, 0.08646, 0.4453, 0.08643, 0.4465, 0.08644, 0.4643, 0.08657, 0.4647, 0.08658, 0.4652, 0.08658, 0.4671, 0.09849, 0.4677, 0.9227, 0.4677, 0.9381, 0.4677, 0.9381, 0.4677, 0.9227, 0.4004, 0.9604, 0.3859, 0.9366, 0.3859, 0.9366, 0.4004, 0.9604, 0.4677, 0.9898, 0.4526, 0.989, 0.4526, 0.989, 0.4677, 0.9898, 0.3981, 0.9073, 0.4217, 0.9073, 0.4217, 0.9073, 0.3981, 0.9073, 0.4376, 0.9883, 0.4262, 0.9862, 0.4262, 0.9862, 0.4376, 0.9883, 0.4677, 0.9639, 0.4677, 0.9898, 0.4677, 0.9898, 0.4677, 0.9639, 0.3852, 0.9073, 0.3981, 0.9073, 0.3981, 0.9073, 0.3852, 0.9073, 0.4677, 0.9381, 0.4677, 0.9639, 0.4677, 0.9639, 0.4677, 0.9381, 0.4526, 0.989, 0.4376, 0.9883, 0.4376, 0.9883, 0.4526, 0.989, 0.3856, 0.922, 0.3852, 0.9073, 0.3852, 0.9073, 0.3856, 0.922, 0.4217, 0.9073, 0.4527, 0.9073, 0.4527, 0.9073, 0.4217, 0.9073, 0.4677, 0.9073, 0.4677, 0.9227, 0.4677, 0.9227, 0.4677, 0.9073, 0.4262, 0.9862, 0.4148, 0.9842, 0.4148, 0.9842, 0.4262, 0.9862, 0.3859, 0.9366, 0.3856, 0.922, 0.3856, 0.922, 0.3859, 0.9366, 0.4148, 0.9842, 0.4004, 0.9604, 0.4004, 0.9604, 0.4148, 0.9842, 0.4589, 0.9073, 0.4677, 0.9073, 0.4677, 0.9073, 0.4589, 0.9073, 0.4677, 0.9073, 0.4677, 0.9227, 0.4677, 0.9227, 0.4677, 0.9073, 0.4589, 0.9073, 0.4677, 0.9073, 0.4677, 0.9073, 0.4589, 0.9073, 0.4004, 0.9604, 0.3859, 0.9366, 0.3859, 0.9366, 0.4004, 0.9604, 0.4677, 0.9227, 0.4677, 0.9381, 0.4677, 0.9381, 0.4677, 0.9227, 0.4677, 0.9381, 0.4677, 0.9639, 0.4677, 0.9639, 0.4677, 0.9381, 0.4677, 0.9639, 0.4677, 0.9898, 0.4677, 0.9898, 0.4677, 0.9639, 0.4376, 0.9883, 0.4262, 0.9862, 0.4262, 0.9862, 0.4376, 0.9883, 0.4526, 0.989, 0.4376, 0.9883, 0.4376, 0.9883, 0.4526, 0.989, 0.4677, 0.9898, 0.4526, 0.989, 0.4526, 0.989, 0.4677, 0.9898, 0.4217, 0.9073, 0.4527, 0.9073, 0.4527, 0.9073, 0.4217, 0.9073, 0.3981, 0.9073, 0.4217, 0.9073, 0.4217, 0.9073, 0.3981, 0.9073, 0.4262, 0.9862, 0.4148, 0.9842, 0.4148, 0.9842, 0.4262, 0.9862, 0.3859, 0.9366, 0.3856, 0.922, 0.3856, 0.922, 0.3859, 0.9366, 0.3852, 0.9073, 0.3981, 0.9073, 0.3981, 0.9073, 0.3852, 0.9073, 0.3856, 0.922, 0.3852, 0.9073, 0.3852, 0.9073, 0.3856, 0.922, 0.4148, 0.9842, 0.4004, 0.9604, 0.4004, 0.9604, 0.4148, 0.9842, 0.4217, 0.9073, 0.3981, 0.9073, 0.397, 0.9073, 0.4225, 0.9068, 0.3856, 0.922, 0.3859, 0.9366, 0.3844, 0.9359, 0.3841, 0.9221, 0.4004, 0.9604, 0.4148, 0.9842, 0.4151, 0.9864, 0.3998, 0.9614, 0.4589, 0.9073, 0.4527, 0.9073, 0.4521, 0.9065, 0.4589, 0.9065, 0.4677, 0.9227, 0.4677, 0.9073, 0.4685, 0.9065, 0.4685, 0.9223, 0.4677, 0.9639, 0.4677, 0.9381, 0.4685, 0.9382, 0.4685, 0.9647, 0.4526, 0.989, 0.4677, 0.9898, 0.4685, 0.9912, 0.4526, 0.9913, 0.3981, 0.9073, 0.3852, 0.9073, 0.3836, 0.9075, 0.397, 0.9073, 0.4262, 0.9862, 0.4376, 0.9883, 0.4367, 0.9915, 0.4259, 0.9889, 0.4677, 0.9381, 0.4677, 0.9227, 0.4685, 0.9223, 0.4685, 0.9382, 0.3852, 0.9073, 0.3856, 0.922, 0.3841, 0.9221, 0.3836, 0.9075, 0.4677, 0.9898, 0.4677, 0.9639, 0.4685, 0.9647, 0.4685, 0.9912, 0.3859, 0.9366, 0.4004, 0.9604, 0.3998, 0.9614, 0.3844, 0.9359, 0.4148, 0.9842, 0.4262, 0.9862, 0.4259, 0.9889, 0.4151, 0.9864, 0.4376, 0.9883, 0.4526, 0.989, 0.4526, 0.9913, 0.4367, 0.9915, 0.4527, 0.9073, 0.4217, 0.9073, 0.4225, 0.9068, 0.4521, 0.9065, 0.4677, 0.9073, 0.4589, 0.9073, 0.4589, 0.9065, 0.4685, 0.9065, 0.4527, 0.9073, 0.4589, 0.9073, 0.4589, 0.9073, 0.4527, 0.9073, 0.4527, 0.9073, 0.4589, 0.9073, 0.4589, 0.9073, 0.4527, 0.9073, 0.4696, 0.9054, 0.4589, 0.9054, 0.459, 0.9042, 0.4708, 0.9042, 0.4444, 0.9013, 0.4378, 0.8881, 0.4528, 0.8881, 0.4566, 0.9013, 0.4708, 0.9042, 0.459, 0.9042, 0.4566, 0.9013, 0.4737, 0.9012, 0.4378, 0.8881, 0.4492, 0.875, 0.4558, 0.875, 0.4528, 0.8881, 0.3293, 0.3444, 0.3331, 0.3585, 0.3331, 0.3585, 0.3293, 0.3444, 0.2369, 0.6414, 0.2237, 0.6399, 0.2237, 0.6399, 0.2369, 0.6414, 0.2237, 0.6399, 0.2237, 0.6071, 0.2237, 0.6071, 0.2237, 0.6399, 0.2238, 0.5831, 0.2237, 0.5432, 0.2237, 0.5432, 0.2238, 0.5831, 0.3331, 0.3585, 0.3405, 0.3729, 0.3405, 0.3729, 0.3331, 0.3585, 0.2237, 0.6071, 0.2238, 0.5831, 0.2238, 0.5831, 0.2237, 0.6071, 0.25, 0.6447, 0.2369, 0.6414, 0.2369, 0.6414, 0.25, 0.6447, 0.2237, 0.6071, 0.2238, 0.5831, 0.2238, 0.5831, 0.2237, 0.6071, 0.25, 0.6447, 0.2369, 0.6414, 0.2369, 0.6414, 0.25, 0.6447, 0.2369, 0.6414, 0.2237, 0.6399, 0.2237, 0.6399, 0.2369, 0.6414, 0.2238, 0.5831, 0.2237, 0.5432, 0.2237, 0.5432, 0.2238, 0.5831, 0.3331, 0.3585, 0.3405, 0.3729, 0.3405, 0.3729, 0.3331, 0.3585, 0.3293, 0.3444, 0.3331, 0.3585, 0.3331, 0.3585, 0.3293, 0.3444, 0.2237, 0.6399, 0.2237, 0.6071, 0.2237, 0.6071, 0.2237, 0.6399, 0.2369, 0.6414, 0.2237, 0.6399, 0.2237, 0.6399, 0.2369, 0.6414, 0.2238, 0.5831, 0.2237, 0.5432, 0.2237, 0.5432, 0.2238, 0.5831, 0.3331, 0.3585, 0.3405, 0.3729, 0.3405, 0.3729, 0.3331, 0.3585, 0.3293, 0.3444, 0.3331, 0.3585, 0.3331, 0.3585, 0.3293, 0.3444, 0.2237, 0.6399, 0.2237, 0.6071, 0.2237, 0.6071, 0.2237, 0.6399, 0.2237, 0.6071, 0.2238, 0.5831, 0.2238, 0.5831, 0.2237, 0.6071, 0.25, 0.6447, 0.2369, 0.6414, 0.2369, 0.6414, 0.25, 0.6447, 0.2237, 0.6071, 0.2238, 0.5831, 0.2238, 0.5831, 0.2237, 0.6071, 0.25, 0.6447, 0.2369, 0.6414, 0.2369, 0.6414, 0.25, 0.6447, 0.2369, 0.6414, 0.2237, 0.6399, 0.2237, 0.6399, 0.2369, 0.6414, 0.2238, 0.5831, 0.2237, 0.5432, 0.2237, 0.5432, 0.2238, 0.5831, 0.3331, 0.3585, 0.3405, 0.3729, 0.3405, 0.3729, 0.3331, 0.3585, 0.3293, 0.3444, 0.3331, 0.3585, 0.3331, 0.3585, 0.3293, 0.3444, 0.2237, 0.6399, 0.2237, 0.6071, 0.2237, 0.6071, 0.2237, 0.6399, 0.1973, 0.7074, 0.199, 0.7045, 0.1995, 0.705, 0.1976, 0.7079, 0.1978, 0.7173, 0.1973, 0.7074, 0.1976, 0.7079, 0.198, 0.7174, 0.2115, 0.7361, 0.1987, 0.732, 0.1988, 0.7315, 0.2119, 0.7357, 0.21, 0.7036, 0.2252, 0.7002, 0.2253, 0.7005, 0.2102, 0.7039, 0.2394, 0.7616, 0.2267, 0.7441, 0.2264, 0.7432, 0.237, 0.7578, 0.238, 0.7035, 0.2506, 0.7068, 0.2506, 0.707, 0.238, 0.7037, 0.199, 0.7045, 0.21, 0.7036, 0.2102, 0.7039, 0.1995, 0.705, 0.2267, 0.7441, 0.2115, 0.7361, 0.2119, 0.7357, 0.2264, 0.7432, 0.1987, 0.732, 0.1978, 0.7173, 0.198, 0.7174, 0.1988, 0.7315, 0.2252, 0.7002, 0.238, 0.7035, 0.238, 0.7037, 0.2253, 0.7005, 0.2533, 0.7807, 0.2394, 0.7616, 0.237, 0.7578, 0.2532, 0.7802, 0.2252, 0.7002, 0.21, 0.7036, 0.2093, 0.7019, 0.2251, 0.6991, 0.2369, 0.689, 0.2237, 0.689, 0.2237, 0.689, 0.2369, 0.689, 0.2237, 0.689, 0.2248, 0.6967, 0.2248, 0.6967, 0.2237, 0.689, 0.2248, 0.6967, 0.2251, 0.6991, 0.2251, 0.6991, 0.2248, 0.6967, 0.2251, 0.6991, 0.2379, 0.7034, 0.2379, 0.7034, 0.2251, 0.6991, 0.2379, 0.7034, 0.2379, 0.7034, 0.1703, 0.48, 0.2506, 0.7066, 0.2379, 0.7034, 0.2406, 0.7013, 0.0, 0.0, 0.1703, 0.48, 0.2406, 0.7013, 0.2369, 0.689, 0.0, 0.0, 0.0, 0.0, 0.25, 0.6876, 0.0, 0.0, 0.2369, 0.689, 0.2369, 0.689, 0.4685, 0.9065, 0.4589, 0.9065, 0.4589, 0.9054, 0.4696, 0.9054, 0.4225, 0.9068, 0.397, 0.9073, 0.3954, 0.9072, 0.4236, 0.9061, 0.3841, 0.9221, 0.3844, 0.9359, 0.3824, 0.935, 0.3822, 0.9223, 0.3998, 0.9614, 0.4151, 0.9864, 0.4154, 0.9893, 0.3989, 0.9628, 0.4589, 0.9065, 0.4521, 0.9065, 0.4513, 0.9054, 0.4589, 0.9054, 0.4685, 0.9223, 0.4685, 0.9065, 0.4696, 0.9054, 0.4696, 0.9219, 0.4685, 0.9647, 0.4685, 0.9382, 0.4696, 0.9384, 0.4696, 0.9657, 0.4526, 0.9913, 0.4685, 0.9912, 0.4696, 0.9931, 0.4526, 0.9945, 0.397, 0.9073, 0.3836, 0.9075, 0.3814, 0.9077, 0.3954, 0.9072, 0.4259, 0.9889, 0.4367, 0.9915, 0.4356, 0.9959, 0.4255, 0.9926, 0.4685, 0.9382, 0.4685, 0.9223, 0.4696, 0.9219, 0.4696, 0.9384, 0.3836, 0.9075, 0.3841, 0.9221, 0.3822, 0.9223, 0.3814, 0.9077, 0.4685, 0.9912, 0.4685, 0.9647, 0.4696, 0.9657, 0.4696, 0.9931, 0.3844, 0.9359, 0.3998, 0.9614, 0.3989, 0.9628, 0.3824, 0.935, 0.4151, 0.9864, 0.4259, 0.9889, 0.4255, 0.9926, 0.4154, 0.9893, 0.4367, 0.9915, 0.4526, 0.9913, 0.4526, 0.9945, 0.4356, 0.9959, 0.4521, 0.9065, 0.4225, 0.9068, 0.4236, 0.9061, 0.4513, 0.9054])
me_cube.materials.append(mat_material)
me_cube.use_mirror_vertex_groups = False
me_cube.update()

# ---- objects
ob_cube = bpy.data.objects.new('Cube', me_cube)
ob_light = bpy.data.objects.new('Light', light_light)
ob_camera = bpy.data.objects.new('Camera', cam_camera)

# ---- transforms, parenting, visibility, modifiers, constraints
ob_cube.location = (0.0, 0.0, 0.0)
ob_cube.lock_rotations_4d = False
ob_cube.empty_display_type = 'ARROWS'
ob_cube.lineart.crease_threshold = 0.0
_m = ob_cube.modifiers.new('Mirror', 'MIRROR')
_m.use_clip = True
_m = ob_cube.modifiers.new('Subdivision', 'SUBSURF')
_m.levels = 2
ob_light.location = (4.076, 1.005, 5.904)
ob_light.rotation_euler = (0.6503, 0.05522, 1.866)
ob_light.lock_rotations_4d = False
ob_light.empty_display_type = 'ARROWS'
ob_light.color = (0.0, 0.0, 0.0, 0.0)
ob_light.lineart.crease_threshold = 0.0
ob_camera.location = (7.359, -6.926, 4.958)
ob_camera.rotation_euler = (1.109, 0.0, 0.8149)
ob_camera.lock_rotations_4d = False
ob_camera.empty_display_type = 'ARROWS'
ob_camera.color = (0.0, 0.0, 0.0, 0.0)
ob_camera.display_type = 'WIRE'
ob_camera.lineart.crease_threshold = 0.0

# ---- collection membership
col_collection.objects.link(ob_cube)
col_collection.objects.link(ob_light)
col_collection.objects.link(ob_camera)

# ---- scene / render settings (as saved in the file)
scene.camera = ob_camera
scene.frame_start = 1; scene.frame_end = 250; scene.frame_set(107)
scene.render.engine = 'BLENDER_EEVEE_NEXT'
scene.cycles.sampling_pattern = 'TABULATED_SOBOL'
scene.view_settings.view_transform = 'Filmic'
bpy.context.view_layer.update()

